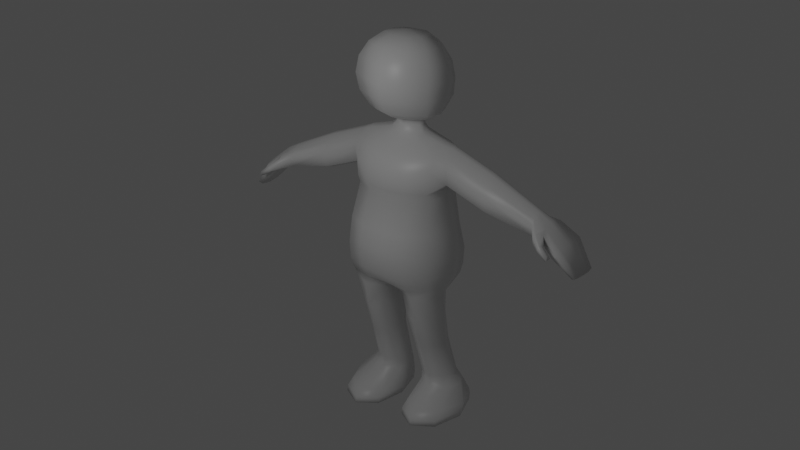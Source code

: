 # Source: helloworld.blend  (saved by Blender 2.90.8; exported with 4.5.12 LTS)
import bpy
from mathutils import Matrix  # noqa: F401  (used for matrix-valued properties, if any)

bpy.ops.wm.read_factory_settings(use_empty=True)
scene = bpy.context.scene
scene.name = 'Scene'

# ---- collections
col_collection = bpy.data.collections.new('Collection'); scene.collection.children.link(col_collection)

# ---- materials (node trees are filled in below, after node groups)
mat_material = bpy.data.materials.new('Material')
mat_material.alpha_threshold = 0.0
mat_material.line_color = (0.0, 0.0, 0.0, 1.0)

# ---- material node trees
mat_material.use_nodes = True; mat_material.node_tree.nodes.clear()
_N = mat_material.node_tree.nodes; _L = mat_material.node_tree.links
n0 = _N.new('ShaderNodeOutputMaterial'); n0.name = 'Material Output'; n0.location = (300, 300)
n1 = _N.new('ShaderNodeBsdfPrincipled'); n1.name = 'Principled BSDF'; n1.location = (10, 300)
n1.distribution = 'GGX'
n1.subsurface_method = 'BURLEY'
n1.inputs[2].default_value = 0.4
n1.inputs[3].default_value = 1.45
n1.inputs[27].default_value = (0.0, 0.0, 0.0, 1.0)
n1.inputs[28].default_value = 1.0
_L.new(n1.outputs[0], n0.inputs[0])
n0.is_active_output = True

# ---- world
world_world = bpy.data.worlds.new('World'); scene.world = world_world
world_world.use_nodes = True; world_world.node_tree.nodes.clear()
_N = world_world.node_tree.nodes; _L = world_world.node_tree.links
n0 = _N.new('ShaderNodeOutputWorld'); n0.name = 'World Output'; n0.location = (300, 300)
n1 = _N.new('ShaderNodeBackground'); n1.name = 'Background'; n1.location = (10, 300)
n1.inputs[0].default_value = (0.05088, 0.05088, 0.05088, 1.0)
_L.new(n1.outputs[0], n0.inputs[0])
n0.is_active_output = True
world_world.color = (0.05088, 0.05088, 0.05088)
world_world.use_sun_shadow = False
world_world.sun_shadow_jitter_overblur = 0.0

# ---- cameras
cam_camera = bpy.data.cameras.new('Camera')
cam_camera.clip_end = 100.0
cam_camera.ortho_scale = 7.314

# ---- lights
light_light = bpy.data.lights.new('Light', 'SPOT')
light_light.transmission_factor = 0.0
light_light.energy = 2558.0
light_light.shadow_soft_size = 3.0
light_light.shadow_maximum_resolution = 0.006
light_light.use_absolute_resolution = True
light_light.spot_size = 1.279

# ---- meshes
me_sphere_001 = bpy.data.meshes.new('Sphere.001')
me_sphere_001.from_pydata([(-8.648e-09, 0.8431, 2.954), (-8.648e-09, 1.558, 2.477), (-8.648e-09, 2.203, 0.9189), (-8.648e-09, 2.035, 0.07577), (-8.648e-09, 1.558, -0.639), (1.062, 0.4215, 2.954), (1.681, 0.7789, 2.477), (2.095, 1.018, 1.762), (2.24, 1.102, 0.9189), (2.095, 1.018, 0.07577), (1.681, 0.7789, -0.639), (0.7015, 0.5226, -1.185), (1.062, -0.4215, 2.954), (1.681, -0.7789, 2.477), (2.095, -1.018, 1.762), (2.24, -1.102, 0.9189), (2.095, -1.018, 0.07577), (1.681, -0.7789, -0.639), (0.7015, 0.09543, -1.185), (-1.982e-07, -0.8431, 2.954), (-2.311e-07, -1.558, 2.477), (-2.311e-07, -2.035, 1.762), (-2.967e-07, -2.203, 0.9189), (-2.311e-07, -2.035, 0.07577), (-2.311e-07, -1.558, -0.639), (-8.648e-09, -2.021e-07, 3.122), (2.325, 1.258, -6.46), (2.437, 0.7441, -9.499), (2.325, -1.459, -6.46), (2.437, -1.171, -9.499), (2.172, -0.9472, -4.721), (2.172, 1.053, -4.721), (2.172, -0.1388, -2.101), (2.172, 0.6033, -2.101), (0.9641, 0.01606, -1.838), (0.9726, 0.6594, -1.838), (0.6989, 0.113, -1.51), (0.7074, 0.5223, -1.51), (2.172, -1.104, -4.366), (2.172, 0.9978, -4.366), (2.172, -1.162, -3.194), (2.172, 0.8969, -3.194), (2.172, -0.7623, -2.647), (2.172, 0.8446, -2.647), (2.427, 1.412, -7.349), (2.427, -1.507, -7.349), (2.47, 1.554, -7.954), (2.47, -1.53, -7.954), (2.487, 1.448, -8.79), (2.487, -1.437, -8.79), (0.8418, 0.309, -1.185), (1.821, 5.96e-08, -0.639), (2.235, -1.192e-07, 0.07577), (2.514, 0.0, 0.9189), (2.368, -1.192e-07, 1.762), (1.896, 5.96e-08, 2.477), (1.061, 5.96e-08, 2.954), (2.659, -0.2075, -6.46), (2.58, -0.1236, -9.499), (2.358, -0.04572, -4.721), (2.172, 0.2322, -1.987), (1.109, 0.3377, -1.705), (0.8434, 0.3177, -1.51), (2.438, -0.2036, -4.366), (2.761, -0.06855, -7.349), (2.804, -0.006449, -7.954), (2.79, 0.02756, -8.79), (2.685, 0.3295, -2.217), (2.685, 0.1004, -2.308), (2.685, -0.3686, -2.659), (2.685, 0.796, -3.102), (2.685, 0.5757, -3.876), (2.685, 0.02354, -4.052), (2.685, -0.5513, -3.876), (2.685, -0.649, -3.102), (2.685, 0.7593, -2.659), (9.821, 0.3046, -6.716), (2.685, 0.4986, -2.308), (9.907, 0.5527, -6.671), (8.667, -1.015, -5.646), (8.681, -0.9565, -5.808), (8.595, -1.077, -5.888), (8.667, -1.23, -5.62), (8.689, -1.34, -5.774), (8.603, -1.26, -5.854), (8.301, -0.8774, -5.353), (8.197, -0.7528, -5.494), (8.099, -0.8043, -5.56), (8.209, -1.118, -5.245), (8.126, -1.158, -5.386), (8.121, -1.135, -5.575), (8.062, -0.4881, -5.279), (7.775, -0.7695, -4.904), (7.685, -0.8693, -5.068), (7.684, -0.8108, -5.415), (9.001, 0.6779, -5.392), (8.915, 1.381, -5.515), (8.807, -0.7801, -5.67), (8.618, -0.6559, -5.942), (8.613, 0.07439, -5.969), (8.618, 1.148, -5.942), (8.807, 1.427, -5.67), (8.915, -0.4237, -5.515), (8.017, 0.5889, -4.619), (8.017, 1.114, -4.815), (8.009, -0.4446, -5.061), (8.009, -0.4422, -5.493), (8.017, 0.1381, -5.591), (8.017, 0.9397, -5.493), (8.017, 1.149, -5.061), (8.017, -0.2339, -4.815), (9.024, 0.463, -5.36), (9.821, 1.005, -6.716), (9.001, 0.172, -5.392), (9.713, -0.386, -6.772), (9.821, -0.1566, -6.716), (9.713, 1.035, -6.772), (9.524, 0.855, -6.87), (9.451, 0.1641, -6.907), (9.524, -0.3061, -6.87), (9.929, 0.4143, -6.66), (8.017, 0.4284, -4.568), (7.303, 0.5008, -4.269), (8.017, 0.211, -4.619), (7.303, 0.6819, -4.513), (7.303, -0.2969, -4.821), (7.303, -0.229, -5.359), (7.303, 0.1706, -5.481), (7.303, 0.6776, -5.345), (7.303, 0.784, -4.849), (7.303, -0.102, -4.513), (9.713, 0.2049, -6.772), (4.794, 0.6075, -3.125), (9.907, 0.2269, -6.671), (4.794, 0.8681, -3.477), (4.794, -0.5402, -3.919), (4.794, -0.4424, -4.693), (4.794, 0.1324, -4.891), (4.794, 0.6846, -4.693), (4.794, 0.9049, -3.919), (4.794, -0.2597, -3.477), (4.794, 0.2093, -3.125), (4.794, 0.4383, -3.034), (7.303, 0.3832, -4.205), (7.303, 0.224, -4.269), (0.0003539, -1.506, -9.499), (0.0, 1.302, -9.718), (0.0, -0.05433, -9.747), (1.12, 1.85, 0.9189), (0.8406, 1.367, 2.477), (0.5311, 0.8305, 2.954), (0.3508, 0.881, -1.185), (0.8406, 1.367, -0.639), (1.047, 1.725, 0.07577), (0.5311, -0.6323, 2.954), (0.3508, -0.1488, -1.185), (0.8406, -1.261, -0.639), (1.047, -1.527, 0.07577), (1.12, -1.652, 0.9189), (1.047, -1.527, 1.762), (0.9307, -1.279, 2.477), (1.047, 1.725, 1.762), (1.219, -1.546, -9.499), (1.162, 1.756, -6.46), (1.086, 1.552, -4.721), (1.086, 1.102, -2.101), (0.4863, 1.032, -1.838), (0.3537, 0.8951, -1.51), (1.086, 1.496, -4.366), (1.086, 1.396, -3.194), (1.086, 1.343, -2.647), (1.214, 2.111, -7.349), (1.235, 2.253, -7.954), (1.243, 2.147, -8.79), (1.219, 1.563, -9.499), (1.162, -2.088, -6.46), (1.086, -1.507, -4.721), (1.086, -0.5531, -2.101), (0.482, -0.2793, -1.838), (0.3495, -0.1696, -1.51), (1.086, -1.738, -4.366), (1.086, -1.533, -3.194), (1.086, -1.159, -2.647), (1.214, -2.183, -7.349), (1.235, -2.172, -7.954), (1.243, -1.979, -8.79), (2.478, 1.193, -9.255), (2.478, -1.299, -9.255), (2.665, -0.04711, -9.255), (1.239, -1.796, -9.255), (1.239, 1.963, -9.255), (0.0, 0.8431, -1.185), (-1.062, 0.4215, 2.954), (-1.525, 0.731, 2.477), (-1.899, 0.9698, 1.762), (-2.007, 1.102, 0.9189), (-1.987, 1.018, 0.07577), (-1.681, 0.7789, -0.639), (-0.7015, 0.5226, -1.185), (-1.062, -0.4215, 2.954), (-1.559, -0.7113, 2.477), (-1.876, -0.9031, 1.762), (-1.971, -1.064, 0.9189), (-1.882, -1.03, 0.07577), (-1.681, -0.7789, -0.639), (-0.7015, 0.09543, -1.185), (0.0, -0.3261, -1.185), (-5.568e-07, 2.035, 1.762), (-2.325, 1.258, -6.46), (-2.437, 0.7441, -9.499), (-2.152, -1.451, -6.46), (-2.23, -1.241, -9.499), (-2.032, -0.9642, -4.721), (-2.172, 1.053, -4.721), (-2.172, -0.1388, -2.101), (-2.172, 0.6033, -2.101), (-0.9641, 0.01606, -1.838), (-0.9726, 0.6594, -1.838), (-0.6989, 0.113, -1.51), (-0.7074, 0.5223, -1.51), (-2.032, -1.225, -4.366), (-2.172, 0.9978, -4.366), (-2.172, -1.162, -3.194), (-2.172, 0.8969, -3.194), (-2.172, -0.7623, -2.647), (-2.172, 0.8446, -2.647), (-2.427, 1.412, -7.349), (-2.267, -1.508, -7.349), (-2.47, 1.554, -7.954), (-2.309, -1.526, -7.954), (-2.487, 1.448, -8.79), (-2.3, -1.452, -8.799), (0.0, -2.23, -6.46), (0.0, 1.858, -6.46), (0.0, -1.611, -4.721), (0.0, 1.654, -4.721), (0.0, -0.6049, -2.101), (0.0, 1.204, -2.101), (0.0, -0.4098, -1.838), (0.0, 1.009, -1.838), (0.0, -0.3128, -1.51), (0.0, 0.8715, -1.51), (0.0, 1.599, -4.366), (0.0, -1.871, -4.366), (0.0, 1.498, -3.194), (0.0, -1.628, -3.194), (0.0, 1.446, -2.647), (0.0, -1.228, -2.647), (0.0, 2.213, -7.349), (0.0, -2.384, -7.349), (0.0, -2.411, -7.954), (0.0, 2.355, -7.954), (0.0, 2.249, -8.79), (0.0, -2.16, -8.79), (-0.7983, 0.309, -1.185), (-1.953, 5.96e-08, -0.639), (-2.192, -1.192e-07, 0.07577), (-2.337, 0.0, 0.9189), (-2.192, -1.192e-07, 1.762), (-1.778, 5.96e-08, 2.477), (-1.057, 5.96e-08, 2.954), (-2.735, -0.2075, -6.46), (-2.543, -0.1236, -9.499), (-2.434, -0.04572, -4.721), (-2.172, 0.2322, -2.051), (-1.065, 0.3377, -1.76), (-0.7999, 0.3177, -1.51), (-2.451, -0.2036, -4.366), (-2.837, -0.06855, -7.349), (-2.88, -0.006449, -7.954), (-2.823, 0.01559, -8.801), (-2.685, 0.3295, -2.217), (-2.685, 0.1004, -2.308), (-2.685, -0.3686, -2.659), (-2.685, 0.796, -3.102), (-2.685, 0.5757, -3.876), (-2.685, 0.02354, -4.052), (-2.685, -0.5513, -3.876), (-2.685, -0.649, -3.102), (-2.685, 0.7593, -2.659), (-7.294, 0.224, -4.313), (-2.685, 0.4986, -2.308), (-7.294, 0.3832, -4.25), (-4.785, 0.4383, -3.079), (-4.785, 0.2093, -3.17), (-4.785, -0.2597, -3.521), (-4.785, 0.9049, -3.964), (-4.785, 0.6846, -4.738), (-4.785, 0.1324, -4.936), (-4.785, -0.4424, -4.738), (-4.785, -0.5402, -3.964), (-4.785, 0.8681, -3.521), (-9.898, 0.2269, -6.716), (-4.785, 0.6075, -3.17), (-9.704, 0.2049, -6.817), (-7.294, -0.102, -4.558), (-7.294, 0.784, -4.894), (-7.294, 0.6776, -5.39), (-7.294, 0.1706, -5.525), (-7.294, -0.229, -5.403), (-7.294, -0.2969, -4.865), (-7.294, 0.6819, -4.558), (-8.008, 0.211, -4.663), (-7.294, 0.5008, -4.313), (-8.008, 0.4284, -4.613), (-9.921, 0.4143, -6.704), (-9.515, -0.3061, -6.915), (-9.442, 0.1641, -6.952), (-9.515, 0.855, -6.915), (-9.704, 1.035, -6.817), (-9.812, -0.1566, -6.761), (-9.704, -0.386, -6.817), (-8.993, 0.172, -5.436), (-9.812, 1.005, -6.761), (-9.015, 0.463, -5.404), (-8.008, -0.2339, -4.859), (-8.008, 1.149, -5.106), (-8.008, 0.9397, -5.537), (-8.008, 0.1381, -5.635), (-8.001, -0.4422, -5.537), (-8.0, -0.4446, -5.106), (-8.008, 1.114, -4.859), (-8.008, 0.5889, -4.663), (-8.907, -0.4237, -5.56), (-8.798, 1.427, -5.715), (-8.609, 1.148, -5.987), (-8.604, 0.07439, -6.014), (-8.609, -0.6559, -5.987), (-8.798, -0.7801, -5.715), (-8.907, 1.381, -5.56), (-8.993, 0.6779, -5.436), (-7.676, -0.8108, -5.46), (-7.676, -0.8693, -5.112), (-7.766, -0.7695, -4.948), (-8.053, -0.4881, -5.323), (-8.113, -1.135, -5.619), (-8.118, -1.158, -5.43), (-8.2, -1.118, -5.289), (-8.09, -0.8043, -5.605), (-8.188, -0.7528, -5.538), (-8.292, -0.8774, -5.397), (-8.594, -1.26, -5.898), (-8.68, -1.34, -5.818), (-8.658, -1.23, -5.664), (-8.586, -1.077, -5.932), (-8.672, -0.9565, -5.852), (-8.658, -1.015, -5.69), (-9.898, 0.5527, -6.716), (-9.812, 0.3046, -6.761), (-1.12, 1.85, 0.9189), (-0.8406, 1.367, 2.477), (-0.5311, 0.8305, 2.954), (-0.3508, 0.881, -1.185), (-0.8406, 1.367, -0.639), (-1.047, 1.725, 0.07577), (-0.5311, -0.6323, 2.954), (-0.3508, -0.1488, -1.185), (-0.8406, -1.261, -0.639), (-1.047, -1.527, 0.07577), (-1.12, -1.652, 0.9189), (-1.047, -1.527, 1.762), (-0.9307, -1.279, 2.477), (-1.047, 1.725, 1.762), (-1.218, -1.744, -9.499), (-1.162, 1.756, -6.46), (-1.086, 1.552, -4.721), (-1.086, 1.102, -2.101), (-0.4863, 1.032, -1.838), (-0.3537, 0.8951, -1.51), (-1.086, 1.496, -4.366), (-1.086, 1.396, -3.194), (-1.086, 1.343, -2.647), (-1.214, 2.111, -7.349), (-1.235, 2.253, -7.954), (-1.243, 2.147, -8.79), (-1.218, 1.563, -9.499), (-1.162, -2.088, -6.46), (-1.086, -1.507, -4.721), (-1.086, -0.5531, -2.101), (-0.482, -0.2793, -1.838), (-0.3495, -0.1696, -1.51), (-1.086, -1.738, -4.366), (-1.086, -1.533, -3.194), (-1.086, -1.159, -2.647), (-1.214, -2.183, -7.349), (-1.235, -2.172, -7.954), (-1.243, -1.979, -8.79), (-2.478, 1.193, -9.255), (-2.263, -1.287, -9.259), (0.0, -1.913, -9.255), (0.0, 2.019, -9.255), (-2.636, -0.04956, -9.257), (-1.239, -1.796, -9.255), (-1.239, 1.963, -9.255), (-1.443, 1.448, -9.9), (-0.6754, -1.265, -9.9), (-0.4818, -0.06079, -9.901), (-1.443, -1.651, -9.9), (-0.6755, 1.319, -9.9), (-2.049, 0.58, -9.9), (-2.121, -1.205, -9.913), (-2.406, -0.199, -9.913), (0.2584, -0.06286, -9.903), (2.366, -0.1127, -9.904), (2.246, -1.153, -9.904), (0.4884, 1.264, -9.904), (2.246, 0.5518, -9.904), (0.4884, -1.218, -9.904), (1.391, -1.595, -9.904), (1.391, 1.388, -9.904), (1.555, 0.7632, -0.7645), (1.555, -0.6233, -0.7645), (1.705, 0.06996, -0.7645), (0.7775, -1.08, -0.7645), (0.7775, 1.335, -0.7645), (-1.556, 0.7632, -0.7645), (-1.556, -0.6233, -0.7645), (-1.659, 0.06996, -0.7645), (-0.778, -1.08, -0.7645), (-0.778, 1.335, -0.7645), (-0.0002476, 1.483, -0.7645), (-0.0002478, -1.368, -0.7645), (1.23, 0.6825, -0.9747), (1.23, -0.3061, -0.9747), (1.388, 0.1882, -0.9747), (0.6147, -0.688, -0.9747), (0.6147, 1.189, -0.9747), (-1.231, 0.6825, -0.9747), (-1.231, -0.3061, -0.9747), (-1.34, 0.1882, -0.9747), (-0.6156, -0.688, -0.9747), (-0.6156, 1.189, -0.9747), (-0.0004617, 1.249, -0.9747), (-0.0004618, -0.9416, -0.9747), (1.079, 0.6425, -1.078), (1.079, -0.15, -1.078), (1.245, 0.2463, -1.078), (0.539, -0.4995, -1.078), (0.539, 1.125, -1.078), (-1.08, 0.6425, -1.078), (-1.08, -0.15, -1.078), (-1.195, 0.2463, -1.078), (-0.5404, -0.4995, -1.078), (-0.5404, 1.125, -1.078), (-0.0006702, 1.138, -1.078), (-0.0006703, -0.74, -1.078), (1.42, 0.7344, -0.8696), (1.42, -0.4769, -0.8696), (1.577, 0.1288, -0.8696), (0.7099, -0.9044, -0.8696), (0.7099, 1.284, -0.8696), (-1.421, 0.7344, -0.8696), (-1.421, -0.4769, -0.8696), (-1.53, 0.1288, -0.8696), (-0.7108, -0.9044, -0.8696), (-0.7108, 1.284, -0.8696), (-0.0004343, 1.391, -0.8696), (-0.0004345, -1.181, -0.8696), (-1.476, 1.851, -15.16), (-2.13, -0.9063, -11.27), (-2.119, 1.585, -15.16), (-1.459, 1.244, -11.25), (-2.451, 0.9422, -15.16), (-2.385, 0.01024, -11.27), (-2.119, 0.2997, -15.16), (-2.045, 0.5673, -11.25), (-1.476, 0.03356, -15.16), (-0.7991, 0.9285, -11.25), (-0.8339, 0.2997, -15.16), (-1.459, -1.331, -11.25), (-0.5678, 0.9422, -15.16), (-0.799, -1.053, -11.25), (-0.8339, 1.585, -15.16), (-0.6069, 0.06483, -11.25), (-2.045, 0.9072, -13.03), (-0.8741, 1.057, -13.03), (-1.468, -0.7636, -13.03), (-1.468, 1.269, -13.03), (-0.8741, -0.476, -13.03), (-0.6303, 0.2978, -13.03), (-2.045, -0.3876, -13.03), (-2.26, 0.2827, -13.03), (-1.58, 2.042, -15.65), (-2.402, 1.731, -15.65), (-2.84, 0.9808, -15.65), (-2.402, 0.2306, -15.65), (-1.58, -0.08019, -15.65), (-0.8296, 0.2306, -15.65), (-0.5188, 0.9808, -15.65), (-0.8296, 1.731, -15.65), (-1.808, 2.444, -16.62), (-2.916, 1.78, -16.62), (-3.506, 0.175, -16.62), (-2.916, -1.43, -16.62), (-1.808, -2.094, -16.62), (-0.7965, -1.43, -16.62), (-0.4218, 0.175, -16.62), (-0.7965, 1.78, -16.62), (-1.736, 2.389, -16.31), (-0.807, 1.797, -16.31), (-0.4332, 0.4293, -16.31), (-0.807, -0.9664, -16.31), (-1.736, -1.613, -16.31), (-2.847, -0.9664, -16.31), (-3.406, 0.4293, -16.31), (-2.847, 1.797, -16.31), (-1.808, 2.373, -16.95), (-2.916, 1.708, -16.95), (-3.406, 0.1032, -16.95), (-2.916, -1.501, -16.95), (-1.808, -2.166, -16.95), (-0.7965, -1.501, -16.95), (-0.4218, 0.1032, -16.95), (-0.7965, 1.708, -16.95), (-1.839, 1.295, -17.08), (-2.403, 0.9458, -17.08), (-2.704, 0.1032, -17.08), (-2.403, -0.7394, -17.08), (-1.839, -1.088, -17.08), (-1.324, -0.7394, -17.08), (-1.133, 0.1032, -17.08), (-1.324, 0.9458, -17.08), (1.414, 1.851, -15.16), (2.097, -0.8795, -11.25), (2.056, 1.585, -15.16), (1.396, 1.244, -11.25), (2.388, 0.9422, -15.16), (2.237, 0.03704, -11.25), (2.056, 0.2997, -15.16), (2.097, 0.5673, -11.25), (1.414, 0.03356, -15.16), (0.7362, 0.9285, -11.25), (0.771, 0.2997, -15.16), (1.396, -1.331, -11.25), (0.5049, 0.9422, -15.16), (0.7362, -1.053, -11.25), (0.771, 1.585, -15.16), (0.5441, 0.06483, -11.25), (1.982, 0.9072, -13.03), (0.8113, 1.057, -13.03), (1.405, -0.7636, -13.03), (1.405, 1.269, -13.03), (0.8112, -0.476, -13.03), (0.5675, 0.2978, -13.03), (1.982, -0.3876, -13.03), (2.197, 0.2827, -13.03), (1.517, 2.042, -15.65), (2.339, 1.731, -15.65), (2.777, 0.9808, -15.65), (2.339, 0.2306, -15.65), (1.517, -0.08019, -15.65), (0.7668, 0.2306, -15.65), (0.456, 0.9808, -15.65), (0.7668, 1.731, -15.65), (1.745, 2.444, -16.62), (2.853, 1.78, -16.62), (3.443, 0.175, -16.62), (2.853, -1.43, -16.62), (1.745, -2.094, -16.62), (0.7337, -1.43, -16.62), (0.359, 0.175, -16.62), (0.7337, 1.78, -16.62), (1.673, 2.389, -16.31), (0.7441, 1.797, -16.31), (0.3704, 0.4293, -16.31), (0.7441, -0.9664, -16.31), (1.673, -1.613, -16.31), (2.785, -0.9664, -16.31), (3.343, 0.4293, -16.31), (2.785, 1.797, -16.31), (1.745, 2.373, -16.95), (2.853, 1.708, -16.95), (3.344, 0.1032, -16.95), (2.853, -1.501, -16.95), (1.745, -2.166, -16.95), (0.7337, -1.501, -16.95), (0.359, 0.1032, -16.95), (0.7337, 1.708, -16.95), (1.776, 1.295, -17.08), (2.34, 0.9458, -17.08), (2.641, 0.1032, -17.08), (2.34, -0.7394, -17.08), (1.776, -1.088, -17.08), (1.261, -0.7394, -17.08), (1.07, 0.1032, -17.08), (1.261, 0.9458, -17.08)], [], [(148, 161, 7, 8), (149, 150, 5, 6), (414, 152, 10, 410), (153, 148, 8, 9), (161, 149, 6, 7), (0, 25, 5, 150), (152, 153, 9, 10), (412, 51, 17, 411), (52, 53, 15, 16), (54, 55, 13, 14), (5, 25, 12, 56), (51, 52, 16, 17), (53, 54, 14, 15), (55, 56, 12, 13), (12, 25, 19, 154), (156, 157, 23, 24), (158, 159, 21, 22), (160, 154, 19, 20), (413, 156, 24, 421), (157, 158, 22, 23), (159, 160, 20, 21), (64, 57, 28, 45), (182, 42, 32, 177), (175, 28, 30, 176), (57, 26, 31, 59), (40, 38, 73, 74), (60, 33, 35, 61), (177, 32, 34, 178), (178, 34, 36, 179), (61, 35, 37, 62), (62, 37, 11, 50), (179, 36, 18, 155), (171, 163, 26, 44), (59, 31, 39, 63), (176, 30, 38, 180), (32, 42, 69, 68), (180, 38, 40, 181), (41, 43, 75, 70), (181, 40, 42, 182), (172, 171, 44, 46), (65, 64, 45, 47), (66, 65, 47, 49), (173, 172, 46, 48), (190, 173, 48, 186), (188, 66, 49, 187), (189, 185, 253, 389), (185, 184, 250, 253), (184, 183, 249, 250), (169, 244, 246, 170), (168, 242, 244, 169), (164, 235, 242, 168), (166, 239, 241, 167), (167, 241, 191, 151), (170, 246, 237, 165), (165, 237, 239, 166), (183, 175, 232, 249), (163, 233, 235, 164), (186, 48, 66, 188), (48, 46, 65, 66), (46, 44, 64, 65), (63, 39, 71, 72), (33, 60, 67, 77), (30, 59, 63, 38), (36, 62, 50, 18), (34, 61, 62, 36), (32, 60, 61, 34), (39, 41, 70, 71), (28, 57, 59, 30), (44, 26, 57, 64), (6, 5, 56, 55), (8, 7, 54, 53), (10, 9, 52, 51), (7, 6, 55, 54), (9, 8, 53, 52), (410, 10, 51, 412), (83, 84, 81, 80), (125, 126, 94, 93), (71, 70, 139, 138), (82, 83, 80, 79), (94, 106, 87, 90), (70, 75, 134, 139), (60, 32, 68, 67), (38, 63, 72, 73), (43, 33, 77, 75), (42, 40, 74, 69), (86, 85, 79, 80), (85, 88, 82, 79), (88, 89, 83, 82), (92, 93, 89, 88), (87, 86, 80, 81), (90, 87, 81, 84), (106, 91, 86, 87), (72, 71, 138, 137), (73, 72, 137, 136), (115, 76, 120, 133), (128, 129, 109, 108), (105, 91, 106, 98, 97), (121, 123, 113, 111), (107, 108, 100, 99), (93, 94, 90, 89), (74, 73, 136, 135), (89, 90, 84, 83), (137, 138, 128, 127), (104, 103, 95, 96), (113, 102, 115, 133), (103, 121, 111, 95), (122, 143, 121, 103), (140, 135, 125, 130), (109, 104, 96, 101), (118, 117, 116, 131), (110, 105, 97, 102), (138, 139, 129, 128), (105, 92, 88, 85), (134, 132, 122, 124), (126, 106, 94), (106, 107, 99, 98), (110, 130, 92, 105), (91, 105, 85, 86), (76, 112, 78, 120), (126, 127, 107, 106), (143, 144, 123, 121), (131, 116, 112, 76), (108, 109, 101, 100), (96, 95, 78, 112), (135, 136, 126, 125), (114, 131, 76, 115), (141, 140, 130, 144), (139, 134, 124, 129), (119, 118, 131, 114), (101, 96, 112, 116), (130, 125, 93, 92), (129, 124, 104, 109), (132, 142, 143, 122), (123, 110, 102, 113), (142, 141, 144, 143), (100, 101, 116, 117), (136, 137, 127, 126), (26, 163, 164, 31), (45, 28, 175, 183), (33, 165, 166, 35), (43, 170, 165, 33), (37, 167, 151, 11), (35, 166, 167, 37), (31, 164, 168, 39), (39, 168, 169, 41), (41, 169, 170, 43), (47, 45, 183, 184), (49, 47, 184, 185), (187, 49, 185, 189), (390, 252, 173, 190), (252, 251, 172, 173), (251, 248, 171, 172), (245, 181, 182, 247), (243, 180, 181, 245), (234, 176, 180, 243), (248, 233, 163, 171), (240, 179, 155, 206), (238, 178, 179, 240), (236, 177, 178, 238), (232, 175, 176, 234), (247, 182, 177, 236), (14, 13, 160, 159), (16, 15, 158, 157), (411, 17, 156, 413), (13, 12, 154, 160), (15, 14, 159, 158), (17, 16, 157, 156), (4, 3, 153, 152), (207, 1, 149, 161), (3, 2, 148, 153), (420, 4, 152, 414), (1, 0, 150, 149), (2, 207, 161, 148), (146, 390, 190, 174), (29, 187, 189, 162), (27, 186, 188, 58), (162, 189, 389, 145), (58, 188, 187, 29), (174, 190, 186, 27), (349, 195, 194, 362), (350, 193, 192, 351), (419, 415, 197, 353), (354, 196, 195, 349), (362, 194, 193, 350), (0, 351, 192, 25), (353, 197, 196, 354), (417, 416, 204, 255), (256, 203, 202, 257), (258, 201, 200, 259), (192, 260, 199, 25), (255, 204, 203, 256), (257, 202, 201, 258), (259, 200, 199, 260), (199, 355, 19, 25), (357, 24, 23, 358), (359, 22, 21, 360), (361, 20, 19, 355), (418, 421, 24, 357), (358, 23, 22, 359), (360, 21, 20, 361), (268, 227, 210, 261), (383, 378, 214, 224), (376, 377, 212, 210), (261, 263, 213, 208), (222, 278, 277, 220), (264, 265, 217, 215), (378, 379, 216, 214), (379, 380, 218, 216), (265, 266, 219, 217), (266, 254, 198, 219), (380, 356, 205, 218), (372, 226, 208, 364), (263, 267, 221, 213), (377, 381, 220, 212), (214, 272, 273, 224), (381, 382, 222, 220), (223, 274, 279, 225), (382, 383, 224, 222), (373, 228, 226, 372), (269, 229, 227, 268), (270, 231, 229, 269), (374, 230, 228, 373), (393, 387, 230, 374), (391, 388, 231, 270), (392, 389, 253, 386), (386, 253, 250, 385), (385, 250, 249, 384), (370, 371, 246, 244), (369, 370, 244, 242), (365, 369, 242, 235), (367, 368, 241, 239), (368, 352, 191, 241), (371, 366, 237, 246), (366, 367, 239, 237), (384, 249, 232, 376), (364, 365, 235, 233), (387, 391, 270, 230), (230, 270, 269, 228), (228, 269, 268, 226), (267, 276, 275, 221), (215, 281, 271, 264), (212, 220, 267, 263), (218, 205, 254, 266), (216, 218, 266, 265), (214, 216, 265, 264), (221, 275, 274, 223), (210, 212, 263, 261), (226, 268, 261, 208), (193, 259, 260, 192), (195, 257, 258, 194), (197, 255, 256, 196), (194, 258, 259, 193), (196, 256, 257, 195), (415, 417, 255, 197), (274, 286, 291, 279), (279, 291, 293, 281), (272, 284, 285, 273), (276, 288, 287, 275), (278, 290, 289, 277), (273, 285, 290, 278), (264, 271, 272, 214), (220, 277, 276, 267), (225, 279, 281, 215), (224, 273, 278, 222), (287, 297, 296, 286), (286, 296, 301, 291), (291, 301, 303, 293), (284, 280, 295, 285), (288, 298, 297, 287), (290, 300, 299, 289), (275, 287, 286, 274), (277, 289, 288, 276), (281, 293, 283, 271), (271, 283, 284, 272), (325, 308, 309, 324), (306, 311, 294, 307), (312, 292, 310, 323), (329, 313, 347, 330), (324, 309, 313, 329), (307, 294, 309, 308), (289, 299, 298, 288), (293, 303, 282, 283), (283, 282, 280, 284), (285, 295, 300, 290), (282, 304, 302, 280), (303, 322, 304, 282), (299, 319, 318, 298), (297, 317, 316, 296), (296, 316, 321, 301), (348, 305, 347, 313), (294, 348, 313, 309), (311, 310, 348, 294), (310, 292, 305, 348), (320, 328, 327, 319, 334), (315, 323, 328, 320), (304, 314, 312, 302), (322, 330, 314, 304), (319, 327, 326, 318), (317, 325, 324, 316), (295, 333, 332, 300), (298, 318, 317, 297), (280, 302, 315, 295), (301, 321, 322, 303), (326, 307, 308, 325), (328, 311, 306, 327), (323, 310, 311, 328), (314, 305, 292, 312), (330, 347, 305, 314), (327, 306, 307, 326), (318, 326, 325, 317), (302, 312, 323, 315), (321, 329, 330, 322), (316, 324, 329, 321), (334, 339, 340, 320), (320, 340, 337, 333), (299, 331, 319), (315, 320, 333, 295), (300, 332, 331, 299), (337, 343, 342, 336), (338, 344, 345, 339), (331, 335, 338, 319), (332, 336, 335, 331), (319, 338, 339, 334), (333, 337, 336, 332), (343, 346, 345, 342), (342, 345, 344, 341), (340, 346, 343, 337), (339, 345, 346, 340), (335, 341, 344, 338), (336, 342, 341, 335), (208, 213, 365, 364), (227, 384, 376, 210), (215, 217, 367, 366), (225, 215, 366, 371), (219, 198, 352, 368), (217, 219, 368, 367), (213, 221, 369, 365), (221, 223, 370, 369), (223, 225, 371, 370), (229, 385, 384, 227), (231, 386, 385, 229), (388, 392, 386, 231), (390, 393, 374, 252), (252, 374, 373, 251), (251, 373, 372, 248), (245, 247, 383, 382), (243, 245, 382, 381), (234, 243, 381, 377), (248, 372, 364, 233), (240, 206, 356, 380), (238, 240, 380, 379), (236, 238, 379, 378), (232, 234, 377, 376), (247, 236, 378, 383), (201, 360, 361, 200), (203, 358, 359, 202), (416, 418, 357, 204), (200, 361, 355, 199), (202, 359, 360, 201), (204, 357, 358, 203), (4, 353, 354, 3), (207, 362, 350, 1), (3, 354, 349, 2), (420, 419, 353, 4), (1, 350, 351, 0), (2, 349, 362, 207), (146, 375, 393, 390), (211, 363, 392, 388), (209, 262, 391, 387), (363, 145, 389, 392), (262, 211, 388, 391), (375, 209, 387, 393), (209, 399, 401, 262), (145, 395, 396, 147), (147, 396, 398, 146), (375, 394, 399, 209), (363, 397, 395, 145), (262, 401, 400, 211), (146, 398, 394, 375), (211, 400, 397, 363), (29, 162, 408, 404), (174, 27, 406, 409), (147, 146, 405, 402), (146, 174, 409, 405), (162, 145, 407, 408), (27, 58, 403, 406), (145, 147, 402, 407), (58, 29, 404, 403), (456, 455, 419, 420), (452, 454, 418, 416), (451, 453, 417, 415), (454, 457, 421, 418), (453, 452, 416, 417), (455, 451, 415, 419), (456, 420, 414, 450), (447, 411, 413, 449), (446, 410, 412, 448), (449, 413, 421, 457), (448, 412, 411, 447), (450, 414, 410, 446), (438, 426, 422, 434), (436, 424, 423, 435), (437, 425, 433, 445), (434, 422, 424, 436), (435, 423, 425, 437), (444, 432, 426, 438), (443, 439, 427, 431), (441, 440, 428, 429), (442, 445, 433, 430), (439, 441, 429, 427), (440, 442, 430, 428), (444, 443, 431, 432), (191, 352, 443, 444), (205, 356, 442, 440), (198, 254, 441, 439), (356, 206, 445, 442), (254, 205, 440, 441), (352, 198, 439, 443), (191, 444, 438, 151), (18, 435, 437, 155), (11, 434, 436, 50), (155, 437, 445, 206), (50, 436, 435, 18), (151, 438, 434, 11), (426, 450, 446, 422), (424, 448, 447, 423), (425, 449, 457, 433), (422, 446, 448, 424), (423, 447, 449, 425), (432, 456, 450, 426), (431, 427, 451, 455), (429, 428, 452, 453), (430, 433, 457, 454), (427, 429, 453, 451), (428, 430, 454, 452), (432, 431, 455, 456), (398, 396, 473, 467), (399, 394, 461, 465), (394, 398, 467, 461), (396, 395, 471, 473), (401, 399, 465, 463), (397, 400, 459, 469), (475, 477, 461, 467), (400, 401, 463, 459), (395, 397, 469, 471), (466, 486, 487, 468), (479, 475, 467, 473), (478, 479, 473, 471), (476, 478, 471, 469), (480, 476, 469, 459), (481, 480, 459, 463), (474, 481, 463, 465), (477, 474, 465, 461), (458, 460, 474, 477), (460, 462, 481, 474), (462, 464, 480, 481), (464, 466, 476, 480), (466, 468, 478, 476), (468, 470, 479, 478), (470, 472, 475, 479), (472, 458, 477, 475), (499, 497, 490, 498), (472, 489, 482, 458), (458, 482, 483, 460), (462, 484, 485, 464), (468, 487, 488, 470), (464, 485, 486, 466), (470, 488, 489, 472), (460, 483, 484, 462), (494, 510, 511, 495), (501, 495, 496, 500), (503, 493, 494, 502), (505, 491, 492, 504), (500, 496, 497, 499), (502, 494, 495, 501), (504, 492, 493, 503), (498, 490, 491, 505), (482, 498, 505, 483), (484, 504, 503, 485), (486, 502, 501, 487), (488, 500, 499, 489), (483, 505, 504, 484), (485, 503, 502, 486), (487, 501, 500, 488), (489, 499, 498, 482), (511, 519, 520, 512), (492, 508, 509, 493), (490, 506, 507, 491), (497, 513, 506, 490), (495, 511, 512, 496), (493, 509, 510, 494), (491, 507, 508, 492), (496, 512, 513, 497), (514, 521, 520, 519, 518, 517, 516, 515), (509, 517, 518, 510), (507, 515, 516, 508), (512, 520, 521, 513), (510, 518, 519, 511), (508, 516, 517, 509), (506, 514, 515, 507), (513, 521, 514, 506), (539, 531, 525, 541), (530, 532, 551, 550), (543, 537, 531, 539), (542, 535, 537, 543), (540, 533, 535, 542), (544, 523, 533, 540), (545, 527, 523, 544), (538, 529, 527, 545), (541, 525, 529, 538), (522, 541, 538, 524), (524, 538, 545, 526), (526, 545, 544, 528), (528, 544, 540, 530), (530, 540, 542, 532), (532, 542, 543, 534), (534, 543, 539, 536), (536, 539, 541, 522), (563, 562, 554, 561), (536, 522, 546, 553), (522, 524, 547, 546), (526, 528, 549, 548), (532, 534, 552, 551), (528, 530, 550, 549), (534, 536, 553, 552), (524, 526, 548, 547), (558, 559, 575, 574), (565, 564, 560, 559), (567, 566, 558, 557), (569, 568, 556, 555), (564, 563, 561, 560), (566, 565, 559, 558), (568, 567, 557, 556), (562, 569, 555, 554), (546, 547, 569, 562), (548, 549, 567, 568), (550, 551, 565, 566), (552, 553, 563, 564), (547, 548, 568, 569), (549, 550, 566, 567), (551, 552, 564, 565), (553, 546, 562, 563), (575, 576, 584, 583), (556, 557, 573, 572), (554, 555, 571, 570), (561, 554, 570, 577), (559, 560, 576, 575), (557, 558, 574, 573), (555, 556, 572, 571), (560, 561, 577, 576), (578, 579, 580, 581, 582, 583, 584, 585), (573, 574, 582, 581), (571, 572, 580, 579), (576, 577, 585, 584), (574, 575, 583, 582), (572, 573, 581, 580), (570, 571, 579, 578), (577, 570, 578, 585), (409, 525, 531, 405), (406, 529, 525, 409), (403, 527, 529, 406), (404, 523, 527, 403), (408, 533, 523, 404), (407, 535, 533, 408), (402, 537, 535, 407), (405, 531, 537, 402), (99, 100, 117, 118), (98, 99, 118, 119), (102, 97, 114, 115), (97, 98, 119, 114), (127, 128, 108, 107), (111, 113, 133, 120), (144, 130, 110, 123), (124, 122, 103, 104), (95, 111, 120, 78), (69, 74, 135, 140), (68, 69, 140, 141), (68, 141, 142, 67), (67, 142, 132, 77), (75, 77, 132, 134)])
me_sphere_001.polygons.foreach_set('use_smooth', [True] * 580)
_uv = me_sphere_001.uv_layers.new(name='UVMap')
_uv.uv.foreach_set('vector', [0.5833, 0.5, 0.5833, 0.625, 0.5, 0.625, 0.5, 0.5, 0.5833, 0.75, 0.5833, 0.875, 0.5, 0.875, 0.5, 0.75, 0.5833, 0.2213, 0.5833, 0.25, 0.5, 0.25, 0.5, 0.2213, 0.5833, 0.375, 0.5833, 0.5, 0.5, 0.5, 0.5, 0.375, 0.5833, 0.625, 0.5833, 0.75, 0.5, 0.75, 0.5, 0.625, 0.6667, 0.875, 0.5833, 1.0, 0.5, 0.875, 0.5833, 0.875, 0.5833, 0.25, 0.5833, 0.375, 0.5, 0.375, 0.5, 0.25, 0.4167, 0.2213, 0.4167, 0.25, 0.3333, 0.25, 0.3333, 0.2213, 0.4167, 0.375, 0.4167, 0.5, 0.3333, 0.5, 0.3333, 0.375, 0.4167, 0.625, 0.4167, 0.75, 0.3333, 0.75, 0.3333, 0.625, 0.5, 0.875, 0.4167, 1.0, 0.3333, 0.875, 0.4167, 0.875, 0.4167, 0.25, 0.4167, 0.375, 0.3333, 0.375, 0.3333, 0.25, 0.4167, 0.5, 0.4167, 0.625, 0.3333, 0.625, 0.3333, 0.5, 0.4167, 0.75, 0.4167, 0.875, 0.3333, 0.875, 0.3333, 0.75, 0.3333, 0.875, 0.25, 1.0, 0.1667, 0.875, 0.25, 0.875, 0.25, 0.25, 0.25, 0.375, 0.1667, 0.375, 0.1667, 0.25, 0.25, 0.5, 0.25, 0.625, 0.1667, 0.625, 0.1667, 0.5, 0.25, 0.75, 0.25, 0.875, 0.1667, 0.875, 0.1667, 0.75, 0.25, 0.2213, 0.25, 0.25, 0.1667, 0.25, 0.1667, 0.2213, 0.25, 0.375, 0.25, 0.5, 0.1667, 0.5, 0.1667, 0.375, 0.25, 0.625, 0.25, 0.75, 0.1667, 0.75, 0.1667, 0.625, 0.5548, 0.625, 0.625, 0.625, 0.625, 0.75, 0.5548, 0.75, 0.625, 0.8125, 0.625, 0.75, 0.625, 0.75, 0.625, 0.8125, 0.625, 0.8125, 0.625, 0.75, 0.625, 0.75, 0.625, 0.8125, 0.625, 0.625, 0.625, 0.5, 0.625, 0.5, 0.625, 0.625, 0.625, 0.75, 0.625, 0.75, 0.625, 0.75, 0.625, 0.75, 0.625, 0.625, 0.625, 0.5, 0.625, 0.5, 0.625, 0.625, 0.625, 0.8125, 0.625, 0.75, 0.625, 0.75, 0.625, 0.8125, 0.625, 0.8125, 0.625, 0.75, 0.625, 0.75, 0.625, 0.8125, 0.625, 0.625, 0.625, 0.5, 0.625, 0.5, 0.625, 0.625, 0.625, 0.625, 0.625, 0.5, 0.625, 0.5, 0.625, 0.625, 0.625, 0.8125, 0.625, 0.75, 0.625, 0.75, 0.625, 0.8125, 0.5548, 0.4375, 0.625, 0.4375, 0.625, 0.5, 0.5548, 0.5, 0.625, 0.625, 0.625, 0.5, 0.625, 0.5, 0.625, 0.625, 0.625, 0.8125, 0.625, 0.75, 0.625, 0.75, 0.625, 0.8125, 0.625, 0.75, 0.625, 0.75, 0.625, 0.75, 0.625, 0.75, 0.625, 0.8125, 0.625, 0.75, 0.625, 0.75, 0.625, 0.8125, 0.625, 0.5, 0.625, 0.5, 0.625, 0.5, 0.625, 0.5, 0.625, 0.8125, 0.625, 0.75, 0.625, 0.75, 0.625, 0.8125, 0.507, 0.4375, 0.5548, 0.4375, 0.5548, 0.5, 0.507, 0.5, 0.507, 0.625, 0.5548, 0.625, 0.5548, 0.75, 0.507, 0.75, 0.441, 0.625, 0.507, 0.625, 0.507, 0.75, 0.441, 0.75, 0.441, 0.4375, 0.507, 0.4375, 0.507, 0.5, 0.441, 0.5, 0.408, 0.4375, 0.441, 0.4375, 0.441, 0.5, 0.408, 0.5, 0.408, 0.625, 0.441, 0.625, 0.441, 0.75, 0.408, 0.75, 0.408, 0.8125, 0.441, 0.8125, 0.441, 0.875, 0.408, 0.875, 0.441, 0.8125, 0.507, 0.8125, 0.507, 0.875, 0.441, 0.875, 0.507, 0.8125, 0.5548, 0.8125, 0.5548, 0.875, 0.507, 0.875, 0.625, 0.4375, 0.625, 0.375, 0.625, 0.375, 0.625, 0.4375, 0.625, 0.4375, 0.625, 0.375, 0.625, 0.375, 0.625, 0.4375, 0.625, 0.4375, 0.625, 0.375, 0.625, 0.375, 0.625, 0.4375, 0.625, 0.4375, 0.625, 0.375, 0.625, 0.375, 0.625, 0.4375, 0.625, 0.4375, 0.625, 0.375, 0.625, 0.375, 0.625, 0.4375, 0.625, 0.4375, 0.625, 0.375, 0.625, 0.375, 0.625, 0.4375, 0.625, 0.4375, 0.625, 0.375, 0.625, 0.375, 0.625, 0.4375, 0.5548, 0.8125, 0.625, 0.8125, 0.625, 0.875, 0.5548, 0.875, 0.625, 0.4375, 0.625, 0.375, 0.625, 0.375, 0.625, 0.4375, 0.408, 0.5, 0.441, 0.5, 0.441, 0.625, 0.408, 0.625, 0.441, 0.5, 0.507, 0.5, 0.507, 0.625, 0.441, 0.625, 0.507, 0.5, 0.5548, 0.5, 0.5548, 0.625, 0.507, 0.625, 0.625, 0.625, 0.625, 0.5, 0.625, 0.5, 0.625, 0.625, 0.625, 0.5, 0.625, 0.625, 0.625, 0.625, 0.625, 0.5, 0.625, 0.75, 0.625, 0.625, 0.625, 0.625, 0.625, 0.75, 0.625, 0.75, 0.625, 0.625, 0.625, 0.625, 0.625, 0.75, 0.625, 0.75, 0.625, 0.625, 0.625, 0.625, 0.625, 0.75, 0.625, 0.75, 0.625, 0.625, 0.625, 0.625, 0.625, 0.75, 0.625, 0.5, 0.625, 0.5, 0.625, 0.5, 0.625, 0.5, 0.625, 0.75, 0.625, 0.625, 0.625, 0.625, 0.625, 0.75, 0.5548, 0.5, 0.625, 0.5, 0.625, 0.625, 0.5548, 0.625, 0.5, 0.75, 0.5, 0.875, 0.4167, 0.875, 0.4167, 0.75, 0.5, 0.5, 0.5, 0.625, 0.4167, 0.625, 0.4167, 0.5, 0.5, 0.25, 0.5, 0.375, 0.4167, 0.375, 0.4167, 0.25, 0.5, 0.625, 0.5, 0.75, 0.4167, 0.75, 0.4167, 0.625, 0.5, 0.375, 0.5, 0.5, 0.4167, 0.5, 0.4167, 0.375, 0.5, 0.2213, 0.5, 0.25, 0.4167, 0.25, 0.4167, 0.2213, 0.625, 0.75, 0.625, 0.75, 0.625, 0.75, 0.625, 0.75, 0.625, 0.75, 0.625, 0.75, 0.625, 0.75, 0.625, 0.75, 0.625, 0.5, 0.625, 0.5, 0.625, 0.5, 0.625, 0.5, 0.625, 0.75, 0.625, 0.75, 0.625, 0.75, 0.625, 0.75, 0.625, 0.75, 0.625, 0.75, 0.625, 0.75, 0.625, 0.75, 0.625, 0.5, 0.625, 0.5, 0.625, 0.5, 0.625, 0.5, 0.625, 0.625, 0.625, 0.75, 0.625, 0.75, 0.625, 0.625, 0.625, 0.75, 0.625, 0.625, 0.625, 0.625, 0.625, 0.75, 0.625, 0.5, 0.625, 0.5, 0.625, 0.5, 0.625, 0.5, 0.625, 0.75, 0.625, 0.75, 0.625, 0.75, 0.625, 0.75, 0.625, 0.75, 0.625, 0.75, 0.625, 0.75, 0.625, 0.75, 0.625, 0.75, 0.625, 0.75, 0.625, 0.75, 0.625, 0.75, 0.625, 0.75, 0.625, 0.75, 0.625, 0.75, 0.625, 0.75, 0.625, 0.75, 0.625, 0.75, 0.625, 0.75, 0.625, 0.75, 0.625, 0.75, 0.625, 0.75, 0.625, 0.75, 0.625, 0.75, 0.625, 0.75, 0.625, 0.75, 0.625, 0.75, 0.625, 0.75, 0.625, 0.75, 0.625, 0.75, 0.625, 0.75, 0.625, 0.75, 0.625, 0.625, 0.625, 0.5, 0.625, 0.5, 0.625, 0.625, 0.625, 0.75, 0.625, 0.625, 0.625, 0.625, 0.625, 0.75, 0.625, 0.75, 0.625, 0.625, 0.625, 0.625, 0.625, 0.75, 0.625, 0.5, 0.625, 0.5, 0.625, 0.5, 0.625, 0.5, 0.625, 0.75, 0.625, 0.75, 0.625, 0.75, 0.625, 0.75, 0.625, 0.75, 0.625, 0.625, 0.625, 0.75, 0.625, 0.75, 0.625, 0.625, 0.625, 0.625, 0.625, 0.5, 0.625, 0.5, 0.625, 0.625, 0.625, 0.75, 0.625, 0.75, 0.625, 0.75, 0.625, 0.75, 0.625, 0.75, 0.625, 0.75, 0.625, 0.75, 0.625, 0.75, 0.625, 0.75, 0.625, 0.75, 0.625, 0.75, 0.625, 0.75, 0.625, 0.625, 0.625, 0.5, 0.625, 0.5, 0.625, 0.625, 0.625, 0.5, 0.625, 0.5, 0.625, 0.5, 0.625, 0.5, 0.625, 0.75, 0.625, 0.75, 0.625, 0.75, 0.625, 0.75, 0.625, 0.5, 0.625, 0.625, 0.625, 0.625, 0.625, 0.5, 0.625, 0.5, 0.625, 0.625, 0.625, 0.625, 0.625, 0.5, 0.625, 0.75, 0.625, 0.75, 0.625, 0.75, 0.625, 0.75, 0.625, 0.5, 0.625, 0.5, 0.625, 0.5, 0.625, 0.5, 0.625, 0.625, 0.625, 0.5, 0.625, 0.5, 0.625, 0.625, 0.625, 0.75, 0.625, 0.75, 0.625, 0.75, 0.625, 0.75, 0.625, 0.5, 0.625, 0.5, 0.625, 0.5, 0.625, 0.5, 0.625, 0.75, 0.625, 0.75, 0.625, 0.75, 0.625, 0.75, 0.625, 0.5, 0.625, 0.5, 0.625, 0.5, 0.625, 0.5, 0.625, 0.75, 0.625, 0.75, 0.625, 0.75, 0.625, 0.75, 0.625, 0.625, 0.625, 0.625, 0.625, 0.75, 0.625, 0.75, 0.625, 0.75, 0.625, 0.75, 0.625, 0.75, 0.625, 0.75, 0.625, 0.75, 0.625, 0.75, 0.625, 0.75, 0.625, 0.625, 0.625, 0.5, 0.625, 0.5, 0.625, 0.625, 0.625, 0.75, 0.625, 0.625, 0.625, 0.625, 0.625, 0.75, 0.625, 0.625, 0.625, 0.75, 0.625, 0.75, 0.625, 0.625, 0.625, 0.625, 0.625, 0.5, 0.625, 0.5, 0.625, 0.625, 0.625, 0.5, 0.625, 0.5, 0.625, 0.5, 0.625, 0.5, 0.625, 0.5, 0.625, 0.5, 0.625, 0.5, 0.625, 0.5, 0.625, 0.75, 0.625, 0.75, 0.625, 0.75, 0.625, 0.75, 0.625, 0.75, 0.625, 0.625, 0.625, 0.625, 0.625, 0.75, 0.625, 0.75, 0.625, 0.75, 0.625, 0.75, 0.625, 0.75, 0.625, 0.5, 0.625, 0.5, 0.625, 0.5, 0.625, 0.5, 0.625, 0.75, 0.625, 0.625, 0.625, 0.625, 0.625, 0.75, 0.625, 0.5, 0.625, 0.5, 0.625, 0.5, 0.625, 0.5, 0.625, 0.75, 0.625, 0.75, 0.625, 0.75, 0.625, 0.75, 0.625, 0.5, 0.625, 0.5, 0.625, 0.5, 0.625, 0.5, 0.625, 0.5, 0.625, 0.625, 0.625, 0.625, 0.625, 0.5, 0.625, 0.75, 0.625, 0.75, 0.625, 0.75, 0.625, 0.75, 0.625, 0.625, 0.625, 0.75, 0.625, 0.75, 0.625, 0.625, 0.625, 0.5, 0.625, 0.5, 0.625, 0.5, 0.625, 0.5, 0.625, 0.75, 0.625, 0.625, 0.625, 0.625, 0.625, 0.75, 0.625, 0.5, 0.625, 0.4375, 0.625, 0.4375, 0.625, 0.5, 0.5548, 0.75, 0.625, 0.75, 0.625, 0.8125, 0.5548, 0.8125, 0.625, 0.5, 0.625, 0.4375, 0.625, 0.4375, 0.625, 0.5, 0.625, 0.5, 0.625, 0.4375, 0.625, 0.4375, 0.625, 0.5, 0.625, 0.5, 0.625, 0.4375, 0.625, 0.4375, 0.625, 0.5, 0.625, 0.5, 0.625, 0.4375, 0.625, 0.4375, 0.625, 0.5, 0.625, 0.5, 0.625, 0.4375, 0.625, 0.4375, 0.625, 0.5, 0.625, 0.5, 0.625, 0.4375, 0.625, 0.4375, 0.625, 0.5, 0.625, 0.5, 0.625, 0.4375, 0.625, 0.4375, 0.625, 0.5, 0.507, 0.75, 0.5548, 0.75, 0.5548, 0.8125, 0.507, 0.8125, 0.441, 0.75, 0.507, 0.75, 0.507, 0.8125, 0.441, 0.8125, 0.408, 0.75, 0.441, 0.75, 0.441, 0.8125, 0.408, 0.8125, 0.408, 0.375, 0.441, 0.375, 0.441, 0.4375, 0.408, 0.4375, 0.441, 0.375, 0.507, 0.375, 0.507, 0.4375, 0.441, 0.4375, 0.507, 0.375, 0.5548, 0.375, 0.5548, 0.4375, 0.507, 0.4375, 0.625, 0.875, 0.625, 0.8125, 0.625, 0.8125, 0.625, 0.875, 0.625, 0.875, 0.625, 0.8125, 0.625, 0.8125, 0.625, 0.875, 0.625, 0.875, 0.625, 0.8125, 0.625, 0.8125, 0.625, 0.875, 0.5548, 0.375, 0.625, 0.375, 0.625, 0.4375, 0.5548, 0.4375, 0.625, 0.875, 0.625, 0.8125, 0.625, 0.8125, 0.625, 0.875, 0.625, 0.875, 0.625, 0.8125, 0.625, 0.8125, 0.625, 0.875, 0.625, 0.875, 0.625, 0.8125, 0.625, 0.8125, 0.625, 0.875, 0.625, 0.875, 0.625, 0.8125, 0.625, 0.8125, 0.625, 0.875, 0.625, 0.875, 0.625, 0.8125, 0.625, 0.8125, 0.625, 0.875, 0.3333, 0.625, 0.3333, 0.75, 0.25, 0.75, 0.25, 0.625, 0.3333, 0.375, 0.3333, 0.5, 0.25, 0.5, 0.25, 0.375, 0.3333, 0.2213, 0.3333, 0.25, 0.25, 0.25, 0.25, 0.2213, 0.3333, 0.75, 0.3333, 0.875, 0.25, 0.875, 0.25, 0.75, 0.3333, 0.5, 0.3333, 0.625, 0.25, 0.625, 0.25, 0.5, 0.3333, 0.25, 0.3333, 0.375, 0.25, 0.375, 0.25, 0.25, 0.6667, 0.25, 0.6667, 0.375, 0.5833, 0.375, 0.5833, 0.25, 0.6667, 0.625, 0.6667, 0.75, 0.5833, 0.75, 0.5833, 0.625, 0.6667, 0.375, 0.6667, 0.5, 0.5833, 0.5, 0.5833, 0.375, 0.6667, 0.2213, 0.6667, 0.25, 0.5833, 0.25, 0.5833, 0.2213, 0.6667, 0.75, 0.6667, 0.875, 0.5833, 0.875, 0.5833, 0.75, 0.6667, 0.5, 0.6667, 0.625, 0.5833, 0.625, 0.5833, 0.5, 0.375, 0.375, 0.408, 0.375, 0.408, 0.4375, 0.375, 0.4375, 0.375, 0.75, 0.408, 0.75, 0.408, 0.8125, 0.375, 0.8125, 0.375, 0.5, 0.408, 0.5, 0.408, 0.625, 0.375, 0.625, 0.375, 0.8125, 0.408, 0.8125, 0.408, 0.875, 0.375, 0.875, 0.375, 0.625, 0.408, 0.625, 0.408, 0.75, 0.375, 0.75, 0.375, 0.4375, 0.408, 0.4375, 0.408, 0.5, 0.375, 0.5, 0.5833, 0.5, 0.5, 0.5, 0.5, 0.625, 0.5833, 0.625, 0.5833, 0.75, 0.5, 0.75, 0.5, 0.875, 0.5833, 0.875, 0.5833, 0.2213, 0.5, 0.2213, 0.5, 0.25, 0.5833, 0.25, 0.5833, 0.375, 0.5, 0.375, 0.5, 0.5, 0.5833, 0.5, 0.5833, 0.625, 0.5, 0.625, 0.5, 0.75, 0.5833, 0.75, 0.6667, 0.875, 0.5833, 0.875, 0.5, 0.875, 0.5833, 1.0, 0.5833, 0.25, 0.5, 0.25, 0.5, 0.375, 0.5833, 0.375, 0.4167, 0.2213, 0.3333, 0.2213, 0.3333, 0.25, 0.4167, 0.25, 0.4167, 0.375, 0.3333, 0.375, 0.3333, 0.5, 0.4167, 0.5, 0.4167, 0.625, 0.3333, 0.625, 0.3333, 0.75, 0.4167, 0.75, 0.5, 0.875, 0.4167, 0.875, 0.3333, 0.875, 0.4167, 1.0, 0.4167, 0.25, 0.3333, 0.25, 0.3333, 0.375, 0.4167, 0.375, 0.4167, 0.5, 0.3333, 0.5, 0.3333, 0.625, 0.4167, 0.625, 0.4167, 0.75, 0.3333, 0.75, 0.3333, 0.875, 0.4167, 0.875, 0.3333, 0.875, 0.25, 0.875, 0.1667, 0.875, 0.25, 1.0, 0.25, 0.25, 0.1667, 0.25, 0.1667, 0.375, 0.25, 0.375, 0.25, 0.5, 0.1667, 0.5, 0.1667, 0.625, 0.25, 0.625, 0.25, 0.75, 0.1667, 0.75, 0.1667, 0.875, 0.25, 0.875, 0.25, 0.2213, 0.1667, 0.2213, 0.1667, 0.25, 0.25, 0.25, 0.25, 0.375, 0.1667, 0.375, 0.1667, 0.5, 0.25, 0.5, 0.25, 0.625, 0.1667, 0.625, 0.1667, 0.75, 0.25, 0.75, 0.5548, 0.625, 0.5548, 0.75, 0.625, 0.75, 0.625, 0.625, 0.625, 0.8125, 0.625, 0.8125, 0.625, 0.75, 0.625, 0.75, 0.625, 0.8125, 0.625, 0.8125, 0.625, 0.75, 0.625, 0.75, 0.625, 0.625, 0.625, 0.625, 0.625, 0.5, 0.625, 0.5, 0.625, 0.75, 0.625, 0.75, 0.625, 0.75, 0.625, 0.75, 0.625, 0.625, 0.625, 0.625, 0.625, 0.5, 0.625, 0.5, 0.625, 0.8125, 0.625, 0.8125, 0.625, 0.75, 0.625, 0.75, 0.625, 0.8125, 0.625, 0.8125, 0.625, 0.75, 0.625, 0.75, 0.625, 0.625, 0.625, 0.625, 0.625, 0.5, 0.625, 0.5, 0.625, 0.625, 0.625, 0.625, 0.625, 0.5, 0.625, 0.5, 0.625, 0.8125, 0.625, 0.8125, 0.625, 0.75, 0.625, 0.75, 0.5548, 0.4375, 0.5548, 0.5, 0.625, 0.5, 0.625, 0.4375, 0.625, 0.625, 0.625, 0.625, 0.625, 0.5, 0.625, 0.5, 0.625, 0.8125, 0.625, 0.8125, 0.625, 0.75, 0.625, 0.75, 0.625, 0.75, 0.625, 0.75, 0.625, 0.75, 0.625, 0.75, 0.625, 0.8125, 0.625, 0.8125, 0.625, 0.75, 0.625, 0.75, 0.625, 0.5, 0.625, 0.5, 0.625, 0.5, 0.625, 0.5, 0.625, 0.8125, 0.625, 0.8125, 0.625, 0.75, 0.625, 0.75, 0.507, 0.4375, 0.507, 0.5, 0.5548, 0.5, 0.5548, 0.4375, 0.507, 0.625, 0.507, 0.75, 0.5548, 0.75, 0.5548, 0.625, 0.441, 0.625, 0.441, 0.75, 0.507, 0.75, 0.507, 0.625, 0.441, 0.4375, 0.441, 0.5, 0.507, 0.5, 0.507, 0.4375, 0.408, 0.4375, 0.408, 0.5, 0.441, 0.5, 0.441, 0.4375, 0.408, 0.625, 0.408, 0.75, 0.441, 0.75, 0.441, 0.625, 0.408, 0.8125, 0.408, 0.875, 0.441, 0.875, 0.441, 0.8125, 0.441, 0.8125, 0.441, 0.875, 0.507, 0.875, 0.507, 0.8125, 0.507, 0.8125, 0.507, 0.875, 0.5548, 0.875, 0.5548, 0.8125, 0.625, 0.4375, 0.625, 0.4375, 0.625, 0.375, 0.625, 0.375, 0.625, 0.4375, 0.625, 0.4375, 0.625, 0.375, 0.625, 0.375, 0.625, 0.4375, 0.625, 0.4375, 0.625, 0.375, 0.625, 0.375, 0.625, 0.4375, 0.625, 0.4375, 0.625, 0.375, 0.625, 0.375, 0.625, 0.4375, 0.625, 0.4375, 0.625, 0.375, 0.625, 0.375, 0.625, 0.4375, 0.625, 0.4375, 0.625, 0.375, 0.625, 0.375, 0.625, 0.4375, 0.625, 0.4375, 0.625, 0.375, 0.625, 0.375, 0.5548, 0.8125, 0.5548, 0.875, 0.625, 0.875, 0.625, 0.8125, 0.625, 0.4375, 0.625, 0.4375, 0.625, 0.375, 0.625, 0.375, 0.408, 0.5, 0.408, 0.625, 0.441, 0.625, 0.441, 0.5, 0.441, 0.5, 0.441, 0.625, 0.507, 0.625, 0.507, 0.5, 0.507, 0.5, 0.507, 0.625, 0.5548, 0.625, 0.5548, 0.5, 0.625, 0.625, 0.625, 0.625, 0.625, 0.5, 0.625, 0.5, 0.625, 0.5, 0.625, 0.5, 0.625, 0.625, 0.625, 0.625, 0.625, 0.75, 0.625, 0.75, 0.625, 0.625, 0.625, 0.625, 0.625, 0.75, 0.625, 0.75, 0.625, 0.625, 0.625, 0.625, 0.625, 0.75, 0.625, 0.75, 0.625, 0.625, 0.625, 0.625, 0.625, 0.75, 0.625, 0.75, 0.625, 0.625, 0.625, 0.625, 0.625, 0.5, 0.625, 0.5, 0.625, 0.5, 0.625, 0.5, 0.625, 0.75, 0.625, 0.75, 0.625, 0.625, 0.625, 0.625, 0.5548, 0.5, 0.5548, 0.625, 0.625, 0.625, 0.625, 0.5, 0.5, 0.75, 0.4167, 0.75, 0.4167, 0.875, 0.5, 0.875, 0.5, 0.5, 0.4167, 0.5, 0.4167, 0.625, 0.5, 0.625, 0.5, 0.25, 0.4167, 0.25, 0.4167, 0.375, 0.5, 0.375, 0.5, 0.625, 0.4167, 0.625, 0.4167, 0.75, 0.5, 0.75, 0.5, 0.375, 0.4167, 0.375, 0.4167, 0.5, 0.5, 0.5, 0.5, 0.2213, 0.4167, 0.2213, 0.4167, 0.25, 0.5, 0.25, 0.625, 0.5, 0.625, 0.5, 0.625, 0.5, 0.625, 0.5, 0.625, 0.5, 0.625, 0.5, 0.625, 0.5, 0.625, 0.5, 0.625, 0.75, 0.625, 0.75, 0.625, 0.75, 0.625, 0.75, 0.625, 0.625, 0.625, 0.625, 0.625, 0.5, 0.625, 0.5, 0.625, 0.75, 0.625, 0.75, 0.625, 0.75, 0.625, 0.75, 0.625, 0.75, 0.625, 0.75, 0.625, 0.75, 0.625, 0.75, 0.625, 0.625, 0.625, 0.625, 0.625, 0.75, 0.625, 0.75, 0.625, 0.75, 0.625, 0.75, 0.625, 0.625, 0.625, 0.625, 0.625, 0.5, 0.625, 0.5, 0.625, 0.5, 0.625, 0.5, 0.625, 0.75, 0.625, 0.75, 0.625, 0.75, 0.625, 0.75, 0.625, 0.5, 0.625, 0.5, 0.625, 0.5, 0.625, 0.5, 0.625, 0.5, 0.625, 0.5, 0.625, 0.5, 0.625, 0.5, 0.625, 0.5, 0.625, 0.5, 0.625, 0.5, 0.625, 0.5, 0.625, 0.75, 0.625, 0.75, 0.625, 0.75, 0.625, 0.75, 0.625, 0.625, 0.625, 0.625, 0.625, 0.5, 0.625, 0.5, 0.625, 0.75, 0.625, 0.75, 0.625, 0.75, 0.625, 0.75, 0.625, 0.5, 0.625, 0.5, 0.625, 0.5, 0.625, 0.5, 0.625, 0.75, 0.625, 0.75, 0.625, 0.625, 0.625, 0.625, 0.625, 0.5, 0.625, 0.5, 0.625, 0.625, 0.625, 0.625, 0.625, 0.625, 0.625, 0.625, 0.625, 0.75, 0.625, 0.75, 0.625, 0.5, 0.625, 0.5, 0.625, 0.5, 0.625, 0.5, 0.625, 0.75, 0.625, 0.75, 0.625, 0.625, 0.625, 0.625, 0.625, 0.75, 0.625, 0.75, 0.625, 0.75, 0.625, 0.75, 0.625, 0.5, 0.625, 0.5, 0.625, 0.5, 0.625, 0.5, 0.625, 0.5, 0.625, 0.5, 0.625, 0.5, 0.625, 0.5, 0.625, 0.625, 0.625, 0.625, 0.625, 0.5, 0.625, 0.5, 0.625, 0.75, 0.625, 0.75, 0.625, 0.625, 0.625, 0.625, 0.625, 0.5, 0.625, 0.5, 0.625, 0.625, 0.625, 0.625, 0.625, 0.625, 0.625, 0.625, 0.625, 0.75, 0.625, 0.75, 0.625, 0.75, 0.625, 0.75, 0.625, 0.75, 0.625, 0.75, 0.625, 0.625, 0.625, 0.625, 0.625, 0.75, 0.625, 0.75, 0.625, 0.5, 0.625, 0.5, 0.625, 0.625, 0.625, 0.625, 0.625, 0.75, 0.625, 0.75, 0.625, 0.625, 0.625, 0.625, 0.625, 0.5, 0.625, 0.5, 0.625, 0.5, 0.625, 0.5, 0.625, 0.5, 0.625, 0.5, 0.625, 0.5, 0.625, 0.5, 0.625, 0.625, 0.625, 0.625, 0.625, 0.5, 0.625, 0.5, 0.625, 0.625, 0.625, 0.625, 0.625, 0.5, 0.625, 0.5, 0.625, 0.75, 0.625, 0.75, 0.625, 0.625, 0.625, 0.625, 0.625, 0.75, 0.625, 0.75, 0.625, 0.625, 0.625, 0.625, 0.625, 0.75, 0.625, 0.75, 0.625, 0.75, 0.625, 0.75, 0.625, 0.75, 0.625, 0.75, 0.625, 0.75, 0.625, 0.75, 0.625, 0.75, 0.625, 0.625, 0.625, 0.625, 0.625, 0.75, 0.625, 0.75, 0.625, 0.5, 0.625, 0.5, 0.625, 0.625, 0.625, 0.625, 0.625, 0.75, 0.625, 0.75, 0.625, 0.625, 0.625, 0.625, 0.625, 0.5, 0.625, 0.5, 0.625, 0.5, 0.625, 0.5, 0.625, 0.75, 0.625, 0.75, 0.625, 0.75, 0.625, 0.75, 0.625, 0.625, 0.625, 0.625, 0.625, 0.5, 0.625, 0.5, 0.625, 0.75, 0.625, 0.75, 0.625, 0.75, 0.625, 0.75, 0.625, 0.5, 0.625, 0.5, 0.625, 0.5, 0.625, 0.5, 0.625, 0.625, 0.625, 0.625, 0.625, 0.5, 0.625, 0.5, 0.625, 0.75, 0.625, 0.75, 0.625, 0.75, 0.625, 0.75, 0.625, 0.75, 0.625, 0.75, 0.625, 0.75, 0.625, 0.75, 0.625, 0.625, 0.625, 0.625, 0.625, 0.75, 0.625, 0.75, 0.625, 0.5, 0.625, 0.5, 0.625, 0.625, 0.625, 0.625, 0.625, 0.75, 0.625, 0.75, 0.625, 0.625, 0.625, 0.625, 0.625, 0.625, 0.625, 0.625, 0.625, 0.5, 0.625, 0.5, 0.625, 0.75, 0.625, 0.75, 0.625, 0.75, 0.625, 0.75, 0.625, 0.5, 0.625, 0.5, 0.625, 0.5, 0.625, 0.5, 0.625, 0.5, 0.625, 0.5, 0.625, 0.5, 0.625, 0.5, 0.625, 0.75, 0.625, 0.75, 0.625, 0.75, 0.625, 0.75, 0.625, 0.75, 0.625, 0.75, 0.625, 0.75, 0.625, 0.75, 0.625, 0.75, 0.625, 0.75, 0.625, 0.75, 0.625, 0.75, 0.625, 0.75, 0.625, 0.75, 0.625, 0.75, 0.625, 0.75, 0.625, 0.75, 0.625, 0.75, 0.625, 0.75, 0.625, 0.75, 0.625, 0.75, 0.625, 0.75, 0.625, 0.75, 0.625, 0.75, 0.625, 0.75, 0.625, 0.75, 0.625, 0.75, 0.625, 0.75, 0.625, 0.75, 0.625, 0.75, 0.625, 0.75, 0.625, 0.75, 0.625, 0.75, 0.625, 0.75, 0.625, 0.75, 0.625, 0.75, 0.625, 0.75, 0.625, 0.75, 0.625, 0.75, 0.625, 0.75, 0.625, 0.75, 0.625, 0.75, 0.625, 0.75, 0.625, 0.75, 0.625, 0.75, 0.625, 0.75, 0.625, 0.75, 0.625, 0.75, 0.625, 0.75, 0.625, 0.75, 0.625, 0.75, 0.625, 0.75, 0.625, 0.75, 0.625, 0.75, 0.625, 0.75, 0.625, 0.75, 0.625, 0.75, 0.625, 0.75, 0.625, 0.75, 0.625, 0.75, 0.625, 0.75, 0.625, 0.75, 0.625, 0.75, 0.625, 0.75, 0.625, 0.75, 0.625, 0.75, 0.625, 0.75, 0.625, 0.5, 0.625, 0.5, 0.625, 0.4375, 0.625, 0.4375, 0.5548, 0.75, 0.5548, 0.8125, 0.625, 0.8125, 0.625, 0.75, 0.625, 0.5, 0.625, 0.5, 0.625, 0.4375, 0.625, 0.4375, 0.625, 0.5, 0.625, 0.5, 0.625, 0.4375, 0.625, 0.4375, 0.625, 0.5, 0.625, 0.5, 0.625, 0.4375, 0.625, 0.4375, 0.625, 0.5, 0.625, 0.5, 0.625, 0.4375, 0.625, 0.4375, 0.625, 0.5, 0.625, 0.5, 0.625, 0.4375, 0.625, 0.4375, 0.625, 0.5, 0.625, 0.5, 0.625, 0.4375, 0.625, 0.4375, 0.625, 0.5, 0.625, 0.5, 0.625, 0.4375, 0.625, 0.4375, 0.507, 0.75, 0.507, 0.8125, 0.5548, 0.8125, 0.5548, 0.75, 0.441, 0.75, 0.441, 0.8125, 0.507, 0.8125, 0.507, 0.75, 0.408, 0.75, 0.408, 0.8125, 0.441, 0.8125, 0.441, 0.75, 0.408, 0.375, 0.408, 0.4375, 0.441, 0.4375, 0.441, 0.375, 0.441, 0.375, 0.441, 0.4375, 0.507, 0.4375, 0.507, 0.375, 0.507, 0.375, 0.507, 0.4375, 0.5548, 0.4375, 0.5548, 0.375, 0.625, 0.875, 0.625, 0.875, 0.625, 0.8125, 0.625, 0.8125, 0.625, 0.875, 0.625, 0.875, 0.625, 0.8125, 0.625, 0.8125, 0.625, 0.875, 0.625, 0.875, 0.625, 0.8125, 0.625, 0.8125, 0.5548, 0.375, 0.5548, 0.4375, 0.625, 0.4375, 0.625, 0.375, 0.625, 0.875, 0.625, 0.875, 0.625, 0.8125, 0.625, 0.8125, 0.625, 0.875, 0.625, 0.875, 0.625, 0.8125, 0.625, 0.8125, 0.625, 0.875, 0.625, 0.875, 0.625, 0.8125, 0.625, 0.8125, 0.625, 0.875, 0.625, 0.875, 0.625, 0.8125, 0.625, 0.8125, 0.625, 0.875, 0.625, 0.875, 0.625, 0.8125, 0.625, 0.8125, 0.3333, 0.625, 0.25, 0.625, 0.25, 0.75, 0.3333, 0.75, 0.3333, 0.375, 0.25, 0.375, 0.25, 0.5, 0.3333, 0.5, 0.3333, 0.2213, 0.25, 0.2213, 0.25, 0.25, 0.3333, 0.25, 0.3333, 0.75, 0.25, 0.75, 0.25, 0.875, 0.3333, 0.875, 0.3333, 0.5, 0.25, 0.5, 0.25, 0.625, 0.3333, 0.625, 0.3333, 0.25, 0.25, 0.25, 0.25, 0.375, 0.3333, 0.375, 0.6667, 0.25, 0.5833, 0.25, 0.5833, 0.375, 0.6667, 0.375, 0.6667, 0.625, 0.5833, 0.625, 0.5833, 0.75, 0.6667, 0.75, 0.6667, 0.375, 0.5833, 0.375, 0.5833, 0.5, 0.6667, 0.5, 0.6667, 0.2213, 0.5833, 0.2213, 0.5833, 0.25, 0.6667, 0.25, 0.6667, 0.75, 0.5833, 0.75, 0.5833, 0.875, 0.6667, 0.875, 0.6667, 0.5, 0.5833, 0.5, 0.5833, 0.625, 0.6667, 0.625, 0.375, 0.375, 0.375, 0.4375, 0.408, 0.4375, 0.408, 0.375, 0.375, 0.75, 0.375, 0.8125, 0.408, 0.8125, 0.408, 0.75, 0.375, 0.5, 0.375, 0.625, 0.408, 0.625, 0.408, 0.5, 0.375, 0.8125, 0.375, 0.875, 0.408, 0.875, 0.408, 0.8125, 0.375, 0.625, 0.375, 0.75, 0.408, 0.75, 0.408, 0.625, 0.375, 0.4375, 0.375, 0.5, 0.408, 0.5, 0.408, 0.4375, 0.375, 0.5, 0.375, 0.5, 0.375, 0.625, 0.375, 0.625, 0.25, 0.75, 0.25, 0.75, 0.25, 0.625, 0.25, 0.625, 0.25, 0.625, 0.25, 0.625, 0.25, 0.5, 0.25, 0.5, 0.375, 0.4375, 0.375, 0.4375, 0.375, 0.5, 0.375, 0.5, 0.375, 0.8125, 0.375, 0.8125, 0.375, 0.875, 0.375, 0.875, 0.375, 0.625, 0.375, 0.625, 0.375, 0.75, 0.375, 0.75, 0.375, 0.375, 0.375, 0.375, 0.375, 0.4375, 0.375, 0.4375, 0.375, 0.75, 0.375, 0.75, 0.375, 0.8125, 0.375, 0.8125, 0.375, 0.75, 0.375, 0.8125, 0.375, 0.8125, 0.375, 0.75, 0.375, 0.4375, 0.375, 0.5, 0.375, 0.5, 0.375, 0.4375, 0.25, 0.625, 0.25, 0.5, 0.25, 0.5, 0.25, 0.625, 0.375, 0.375, 0.375, 0.4375, 0.375, 0.4375, 0.375, 0.375, 0.375, 0.8125, 0.375, 0.875, 0.375, 0.875, 0.375, 0.8125, 0.375, 0.5, 0.375, 0.625, 0.375, 0.625, 0.375, 0.5, 0.25, 0.75, 0.25, 0.625, 0.25, 0.625, 0.25, 0.75, 0.375, 0.625, 0.375, 0.75, 0.375, 0.75, 0.375, 0.625, 0.6667, 0.1972, 0.5833, 0.1972, 0.5833, 0.2213, 0.6667, 0.2213, 0.3333, 0.1972, 0.25, 0.1972, 0.25, 0.2213, 0.3333, 0.2213, 0.5, 0.1972, 0.4167, 0.1972, 0.4167, 0.2213, 0.5, 0.2213, 0.25, 0.1972, 0.1667, 0.1972, 0.1667, 0.2213, 0.25, 0.2213, 0.4167, 0.1972, 0.3333, 0.1972, 0.3333, 0.2213, 0.4167, 0.2213, 0.5833, 0.1972, 0.5, 0.1972, 0.5, 0.2213, 0.5833, 0.2213, 0.6667, 0.1972, 0.6667, 0.2213, 0.5833, 0.2213, 0.5833, 0.1972, 0.3333, 0.1972, 0.3333, 0.2213, 0.25, 0.2213, 0.25, 0.1972, 0.5, 0.1972, 0.5, 0.2213, 0.4167, 0.2213, 0.4167, 0.1972, 0.25, 0.1972, 0.25, 0.2213, 0.1667, 0.2213, 0.1667, 0.1972, 0.4167, 0.1972, 0.4167, 0.2213, 0.3333, 0.2213, 0.3333, 0.1972, 0.5833, 0.1972, 0.5833, 0.2213, 0.5, 0.2213, 0.5, 0.1972, 0.5833, 0.1494, 0.5833, 0.1731, 0.5, 0.1731, 0.5, 0.1494, 0.4167, 0.1494, 0.4167, 0.1731, 0.3333, 0.1731, 0.3333, 0.1494, 0.25, 0.1494, 0.25, 0.1731, 0.1667, 0.1731, 0.1667, 0.1494, 0.5, 0.1494, 0.5, 0.1731, 0.4167, 0.1731, 0.4167, 0.1494, 0.3333, 0.1494, 0.3333, 0.1731, 0.25, 0.1731, 0.25, 0.1494, 0.6667, 0.1494, 0.6667, 0.1731, 0.5833, 0.1731, 0.5833, 0.1494, 0.5833, 0.1494, 0.5, 0.1494, 0.5, 0.1731, 0.5833, 0.1731, 0.4167, 0.1494, 0.3333, 0.1494, 0.3333, 0.1731, 0.4167, 0.1731, 0.25, 0.1494, 0.1667, 0.1494, 0.1667, 0.1731, 0.25, 0.1731, 0.5, 0.1494, 0.4167, 0.1494, 0.4167, 0.1731, 0.5, 0.1731, 0.3333, 0.1494, 0.25, 0.1494, 0.25, 0.1731, 0.3333, 0.1731, 0.6667, 0.1494, 0.5833, 0.1494, 0.5833, 0.1731, 0.6667, 0.1731, 0.6667, 0.125, 0.5833, 0.125, 0.5833, 0.1494, 0.6667, 0.1494, 0.3333, 0.125, 0.25, 0.125, 0.25, 0.1494, 0.3333, 0.1494, 0.5, 0.125, 0.4167, 0.125, 0.4167, 0.1494, 0.5, 0.1494, 0.25, 0.125, 0.1667, 0.125, 0.1667, 0.1494, 0.25, 0.1494, 0.4167, 0.125, 0.3333, 0.125, 0.3333, 0.1494, 0.4167, 0.1494, 0.5833, 0.125, 0.5, 0.125, 0.5, 0.1494, 0.5833, 0.1494, 0.6667, 0.125, 0.6667, 0.1494, 0.5833, 0.1494, 0.5833, 0.125, 0.3333, 0.125, 0.3333, 0.1494, 0.25, 0.1494, 0.25, 0.125, 0.5, 0.125, 0.5, 0.1494, 0.4167, 0.1494, 0.4167, 0.125, 0.25, 0.125, 0.25, 0.1494, 0.1667, 0.1494, 0.1667, 0.125, 0.4167, 0.125, 0.4167, 0.1494, 0.3333, 0.1494, 0.3333, 0.125, 0.5833, 0.125, 0.5833, 0.1494, 0.5, 0.1494, 0.5, 0.125, 0.5833, 0.1731, 0.5833, 0.1972, 0.5, 0.1972, 0.5, 0.1731, 0.4167, 0.1731, 0.4167, 0.1972, 0.3333, 0.1972, 0.3333, 0.1731, 0.25, 0.1731, 0.25, 0.1972, 0.1667, 0.1972, 0.1667, 0.1731, 0.5, 0.1731, 0.5, 0.1972, 0.4167, 0.1972, 0.4167, 0.1731, 0.3333, 0.1731, 0.3333, 0.1972, 0.25, 0.1972, 0.25, 0.1731, 0.6667, 0.1731, 0.6667, 0.1972, 0.5833, 0.1972, 0.5833, 0.1731, 0.5833, 0.1731, 0.5, 0.1731, 0.5, 0.1972, 0.5833, 0.1972, 0.4167, 0.1731, 0.3333, 0.1731, 0.3333, 0.1972, 0.4167, 0.1972, 0.25, 0.1731, 0.1667, 0.1731, 0.1667, 0.1972, 0.25, 0.1972, 0.5, 0.1731, 0.4167, 0.1731, 0.4167, 0.1972, 0.5, 0.1972, 0.3333, 0.1731, 0.25, 0.1731, 0.25, 0.1972, 0.3333, 0.1972, 0.6667, 0.1731, 0.5833, 0.1731, 0.5833, 0.1972, 0.6667, 0.1972, 0.25, 0.5, 0.25, 0.625, 0.25, 0.8561, 0.125, 0.8561, 0.375, 0.5, 0.375, 0.4375, 1.0, 0.8561, 0.875, 0.8561, 0.375, 0.4375, 0.25, 0.5, 0.125, 0.8561, 1.0, 0.8561, 0.25, 0.625, 0.375, 0.875, 0.375, 0.8561, 0.25, 0.8561, 0.375, 0.625, 0.375, 0.5, 0.875, 0.8561, 0.75, 0.8561, 0.375, 0.8125, 0.375, 0.75, 0.625, 0.8561, 0.5, 0.8561, 0.125, 0.6667, 0.0, 0.6667, 0.0, 0.8561, 0.125, 0.8561, 0.375, 0.75, 0.375, 0.625, 0.75, 0.8561, 0.625, 0.8561, 0.375, 0.875, 0.375, 0.8125, 0.5, 0.8561, 0.375, 0.8561, 0.5, 0.5, 0.5, 0.5, 0.375, 0.5, 0.375, 0.5, 0.25, 0.6667, 0.125, 0.6667, 0.125, 0.8561, 0.25, 0.8561, 0.375, 0.6667, 0.25, 0.6667, 0.25, 0.8561, 0.375, 0.8561, 0.5, 0.6667, 0.375, 0.6667, 0.375, 0.8561, 0.5, 0.8561, 0.625, 0.6667, 0.5, 0.6667, 0.5, 0.8561, 0.625, 0.8561, 0.75, 0.6667, 0.625, 0.6667, 0.625, 0.8561, 0.75, 0.8561, 0.875, 0.6667, 0.75, 0.6667, 0.75, 0.8561, 0.875, 0.8561, 1.0, 0.6667, 0.875, 0.6667, 0.875, 0.8561, 1.0, 0.8561, 1.0, 0.5, 0.875, 0.5, 0.875, 0.6667, 1.0, 0.6667, 0.875, 0.5, 0.75, 0.5, 0.75, 0.6667, 0.875, 0.6667, 0.75, 0.5, 0.625, 0.5, 0.625, 0.6667, 0.75, 0.6667, 0.625, 0.5, 0.5, 0.5, 0.5, 0.6667, 0.625, 0.6667, 0.5, 0.5, 0.375, 0.5, 0.375, 0.6667, 0.5, 0.6667, 0.375, 0.5, 0.25, 0.5, 0.25, 0.6667, 0.375, 0.6667, 0.25, 0.5, 0.125, 0.5, 0.125, 0.6667, 0.25, 0.6667, 0.125, 0.5, 0.0, 0.5, 0.0, 0.6667, 0.125, 0.6667, 0.125, 0.5, 0.125, 0.5, 0.0, 0.5, 0.0, 0.5, 0.125, 0.5, 0.125, 0.5, 0.0, 0.5, 0.0, 0.5, 1.0, 0.5, 1.0, 0.5, 0.875, 0.5, 0.875, 0.5, 0.75, 0.5, 0.75, 0.5, 0.625, 0.5, 0.625, 0.5, 0.375, 0.5, 0.375, 0.5, 0.25, 0.5, 0.25, 0.5, 0.625, 0.5, 0.625, 0.5, 0.5, 0.5, 0.5, 0.5, 0.25, 0.5, 0.25, 0.5, 0.125, 0.5, 0.125, 0.5, 0.875, 0.5, 0.875, 0.5, 0.75, 0.5, 0.75, 0.5, 0.5, 0.5, 0.5, 0.5, 0.375, 0.5, 0.375, 0.5, 0.375, 0.5, 0.375, 0.5, 0.25, 0.5, 0.25, 0.5, 0.625, 0.5, 0.625, 0.5, 0.5, 0.5, 0.5, 0.5, 0.875, 0.5, 0.875, 0.5, 0.75, 0.5, 0.75, 0.5, 0.25, 0.5, 0.25, 0.5, 0.125, 0.5, 0.125, 0.5, 0.5, 0.5, 0.5, 0.5, 0.375, 0.5, 0.375, 0.5, 0.75, 0.5, 0.75, 0.5, 0.625, 0.5, 0.625, 0.5, 1.0, 0.5, 1.0, 0.5, 0.875, 0.5, 0.875, 0.5, 1.0, 0.5, 1.0, 0.5, 0.875, 0.5, 0.875, 0.5, 0.75, 0.5, 0.75, 0.5, 0.625, 0.5, 0.625, 0.5, 0.5, 0.5, 0.5, 0.5, 0.375, 0.5, 0.375, 0.5, 0.25, 0.5, 0.25, 0.5, 0.125, 0.5, 0.125, 0.5, 0.875, 0.5, 0.875, 0.5, 0.75, 0.5, 0.75, 0.5, 0.625, 0.5, 0.625, 0.5, 0.5, 0.5, 0.5, 0.5, 0.375, 0.5, 0.375, 0.5, 0.25, 0.5, 0.25, 0.5, 0.125, 0.5, 0.125, 0.5, 0.0, 0.5, 0.0, 0.5, 0.375, 0.5, 0.375, 0.5, 0.25, 0.5, 0.25, 0.5, 0.75, 0.5, 0.75, 0.5, 0.625, 0.5, 0.625, 0.5, 1.0, 0.5, 1.0, 0.5, 0.875, 0.5, 0.875, 0.5, 0.125, 0.5, 0.125, 0.5, 0.0, 0.5, 0.0, 0.5, 0.375, 0.5, 0.375, 0.5, 0.25, 0.5, 0.25, 0.5, 0.625, 0.5, 0.625, 0.5, 0.5, 0.5, 0.5, 0.5, 0.875, 0.5, 0.875, 0.5, 0.75, 0.5, 0.75, 0.5, 0.25, 0.5, 0.25, 0.5, 0.125, 0.5, 0.125, 0.5, 0.25, 0.49, 0.08029, 0.4197, 0.01, 0.25, 0.08029, 0.08029, 0.25, 0.01, 0.4197, 0.08029, 0.49, 0.25, 0.4197, 0.4197, 0.625, 0.5, 0.625, 0.5, 0.5, 0.5, 0.5, 0.5, 0.875, 0.5, 0.875, 0.5, 0.75, 0.5, 0.75, 0.5, 0.25, 0.5, 0.25, 0.5, 0.125, 0.5, 0.125, 0.5, 0.5, 0.5, 0.5, 0.5, 0.375, 0.5, 0.375, 0.5, 0.75, 0.5, 0.75, 0.5, 0.625, 0.5, 0.625, 0.5, 1.0, 0.5, 1.0, 0.5, 0.875, 0.5, 0.875, 0.5, 0.125, 0.5, 0.125, 0.5, 0.0, 0.5, 0.0, 0.5, 0.125, 0.6667, 0.125, 0.8561, 0.0, 0.8561, 0.0, 0.6667, 0.5, 0.5, 0.375, 0.5, 0.375, 0.5, 0.5, 0.5, 0.25, 0.6667, 0.25, 0.8561, 0.125, 0.8561, 0.125, 0.6667, 0.375, 0.6667, 0.375, 0.8561, 0.25, 0.8561, 0.25, 0.6667, 0.5, 0.6667, 0.5, 0.8561, 0.375, 0.8561, 0.375, 0.6667, 0.625, 0.6667, 0.625, 0.8561, 0.5, 0.8561, 0.5, 0.6667, 0.75, 0.6667, 0.75, 0.8561, 0.625, 0.8561, 0.625, 0.6667, 0.875, 0.6667, 0.875, 0.8561, 0.75, 0.8561, 0.75, 0.6667, 1.0, 0.6667, 1.0, 0.8561, 0.875, 0.8561, 0.875, 0.6667, 1.0, 0.5, 1.0, 0.6667, 0.875, 0.6667, 0.875, 0.5, 0.875, 0.5, 0.875, 0.6667, 0.75, 0.6667, 0.75, 0.5, 0.75, 0.5, 0.75, 0.6667, 0.625, 0.6667, 0.625, 0.5, 0.625, 0.5, 0.625, 0.6667, 0.5, 0.6667, 0.5, 0.5, 0.5, 0.5, 0.5, 0.6667, 0.375, 0.6667, 0.375, 0.5, 0.375, 0.5, 0.375, 0.6667, 0.25, 0.6667, 0.25, 0.5, 0.25, 0.5, 0.25, 0.6667, 0.125, 0.6667, 0.125, 0.5, 0.125, 0.5, 0.125, 0.6667, 0.0, 0.6667, 0.0, 0.5, 0.125, 0.5, 0.0, 0.5, 0.0, 0.5, 0.125, 0.5, 0.125, 0.5, 0.0, 0.5, 0.0, 0.5, 0.125, 0.5, 1.0, 0.5, 0.875, 0.5, 0.875, 0.5, 1.0, 0.5, 0.75, 0.5, 0.625, 0.5, 0.625, 0.5, 0.75, 0.5, 0.375, 0.5, 0.25, 0.5, 0.25, 0.5, 0.375, 0.5, 0.625, 0.5, 0.5, 0.5, 0.5, 0.5, 0.625, 0.5, 0.25, 0.5, 0.125, 0.5, 0.125, 0.5, 0.25, 0.5, 0.875, 0.5, 0.75, 0.5, 0.75, 0.5, 0.875, 0.5, 0.5, 0.5, 0.375, 0.5, 0.375, 0.5, 0.5, 0.5, 0.375, 0.5, 0.25, 0.5, 0.25, 0.5, 0.375, 0.5, 0.625, 0.5, 0.5, 0.5, 0.5, 0.5, 0.625, 0.5, 0.875, 0.5, 0.75, 0.5, 0.75, 0.5, 0.875, 0.5, 0.25, 0.5, 0.125, 0.5, 0.125, 0.5, 0.25, 0.5, 0.5, 0.5, 0.375, 0.5, 0.375, 0.5, 0.5, 0.5, 0.75, 0.5, 0.625, 0.5, 0.625, 0.5, 0.75, 0.5, 1.0, 0.5, 0.875, 0.5, 0.875, 0.5, 1.0, 0.5, 1.0, 0.5, 0.875, 0.5, 0.875, 0.5, 1.0, 0.5, 0.75, 0.5, 0.625, 0.5, 0.625, 0.5, 0.75, 0.5, 0.5, 0.5, 0.375, 0.5, 0.375, 0.5, 0.5, 0.5, 0.25, 0.5, 0.125, 0.5, 0.125, 0.5, 0.25, 0.5, 0.875, 0.5, 0.75, 0.5, 0.75, 0.5, 0.875, 0.5, 0.625, 0.5, 0.5, 0.5, 0.5, 0.5, 0.625, 0.5, 0.375, 0.5, 0.25, 0.5, 0.25, 0.5, 0.375, 0.5, 0.125, 0.5, 0.0, 0.5, 0.0, 0.5, 0.125, 0.5, 0.375, 0.5, 0.25, 0.5, 0.25, 0.5, 0.375, 0.5, 0.75, 0.5, 0.625, 0.5, 0.625, 0.5, 0.75, 0.5, 1.0, 0.5, 0.875, 0.5, 0.875, 0.5, 1.0, 0.5, 0.125, 0.5, 0.0, 0.5, 0.0, 0.5, 0.125, 0.5, 0.375, 0.5, 0.25, 0.5, 0.25, 0.5, 0.375, 0.5, 0.625, 0.5, 0.5, 0.5, 0.5, 0.5, 0.625, 0.5, 0.875, 0.5, 0.75, 0.5, 0.75, 0.5, 0.875, 0.5, 0.25, 0.5, 0.125, 0.5, 0.125, 0.5, 0.25, 0.5, 0.25, 0.49, 0.4197, 0.4197, 0.49, 0.25, 0.4197, 0.08029, 0.25, 0.01, 0.08029, 0.08029, 0.01, 0.25, 0.08029, 0.4197, 0.625, 0.5, 0.5, 0.5, 0.5, 0.5, 0.625, 0.5, 0.875, 0.5, 0.75, 0.5, 0.75, 0.5, 0.875, 0.5, 0.25, 0.5, 0.125, 0.5, 0.125, 0.5, 0.25, 0.5, 0.5, 0.5, 0.375, 0.5, 0.375, 0.5, 0.5, 0.5, 0.75, 0.5, 0.625, 0.5, 0.625, 0.5, 0.75, 0.5, 1.0, 0.5, 0.875, 0.5, 0.875, 0.5, 1.0, 0.5, 0.125, 0.5, 0.0, 0.5, 0.0, 0.5, 0.125, 0.5, 0.375, 0.4375, 0.0, 0.8561, 0.125, 0.8561, 0.375, 0.375, 0.375, 0.5, 0.875, 0.8561, 1.0, 0.8561, 0.375, 0.4375, 0.375, 0.625, 0.75, 0.8561, 0.875, 0.8561, 0.375, 0.5, 0.375, 0.75, 0.625, 0.8561, 0.75, 0.8561, 0.375, 0.625, 0.375, 0.8125, 0.5, 0.8561, 0.625, 0.8561, 0.375, 0.75, 0.375, 0.875, 0.375, 0.8561, 0.5, 0.8561, 0.375, 0.8125, 0.25, 0.625, 0.25, 0.8561, 0.375, 0.8561, 0.375, 0.875, 0.375, 0.375, 0.125, 0.8561, 0.25, 0.8561, 0.25, 0.625, 0.625, 0.625, 0.625, 0.5, 0.625, 0.5, 0.625, 0.625, 0.625, 0.75, 0.625, 0.625, 0.625, 0.625, 0.625, 0.75, 0.625, 0.75, 0.625, 0.75, 0.625, 0.75, 0.625, 0.75, 0.625, 0.75, 0.625, 0.75, 0.625, 0.75, 0.625, 0.75, 0.625, 0.625, 0.625, 0.5, 0.625, 0.5, 0.625, 0.625, 0.625, 0.625, 0.625, 0.75, 0.625, 0.75, 0.625, 0.625, 0.625, 0.75, 0.625, 0.75, 0.625, 0.75, 0.625, 0.75, 0.625, 0.5, 0.625, 0.5, 0.625, 0.5, 0.625, 0.5, 0.625, 0.5, 0.625, 0.625, 0.625, 0.625, 0.625, 0.5, 0.625, 0.75, 0.625, 0.75, 0.625, 0.75, 0.625, 0.75, 0.625, 0.75, 0.625, 0.75, 0.625, 0.75, 0.625, 0.75, 0.625, 0.75, 0.625, 0.75, 0.625, 0.625, 0.625, 0.625, 0.625, 0.625, 0.625, 0.625, 0.625, 0.5, 0.625, 0.5, 0.625, 0.5, 0.625, 0.5, 0.625, 0.5, 0.625, 0.5])
me_sphere_001.materials.append(mat_material)
me_sphere_001.use_remesh_fix_poles = True
me_sphere_001.use_remesh_preserve_attributes = False
me_sphere_001.use_mirror_vertex_groups = False
me_sphere_001.update()

# ---- objects
ob_light = bpy.data.objects.new('Light', light_light)
ob_camera = bpy.data.objects.new('Camera', cam_camera)
ob_sphere_001 = bpy.data.objects.new('Sphere.001', me_sphere_001)

# ---- transforms, parenting, visibility, modifiers, constraints
ob_light.location = (0.0, -20.0, 14.38)
ob_light.rotation_euler = (1.889e-08, -1.018, 1.571)
ob_light.lock_rotations_4d = False
ob_light.empty_display_type = 'ARROWS'
ob_light.color = (0.0, 0.0, 0.0, 0.0)
ob_light.lineart.crease_threshold = 0.0
ob_camera.location = (30.02, -40.85, 23.63)
ob_camera.rotation_euler = (1.144, -1.691e-06, 0.6404)
ob_camera.lock_rotations_4d = False
ob_camera.empty_display_type = 'ARROWS'
ob_camera.color = (0.0, 0.0, 0.0, 0.0)
ob_camera.display_type = 'WIRE'
ob_camera.lineart.crease_threshold = 0.0
ob_sphere_001.location = (0.0, 0.0, 7.46)
ob_sphere_001.scale = (-1.0, 1.0, 1.0)
ob_sphere_001.lineart.crease_threshold = 0.0

# ---- collection membership
col_collection.objects.link(ob_light)
col_collection.objects.link(ob_camera)
col_collection.objects.link(ob_sphere_001)

# ---- scene / render settings (as saved in the file)
scene.camera = ob_camera
scene.frame_start = 1; scene.frame_end = 250; scene.frame_set(1)
scene.render.engine = 'CYCLES'
scene.cycles.shading_system = True
scene.cycles.use_denoising = False
scene.cycles.samples = 256
scene.cycles.sampling_pattern = 'TABULATED_SOBOL'
scene.cycles.adaptive_min_samples = 64
scene.cycles.use_light_tree = False
scene.view_settings.view_transform = 'Filmic'
bpy.context.view_layer.update()
